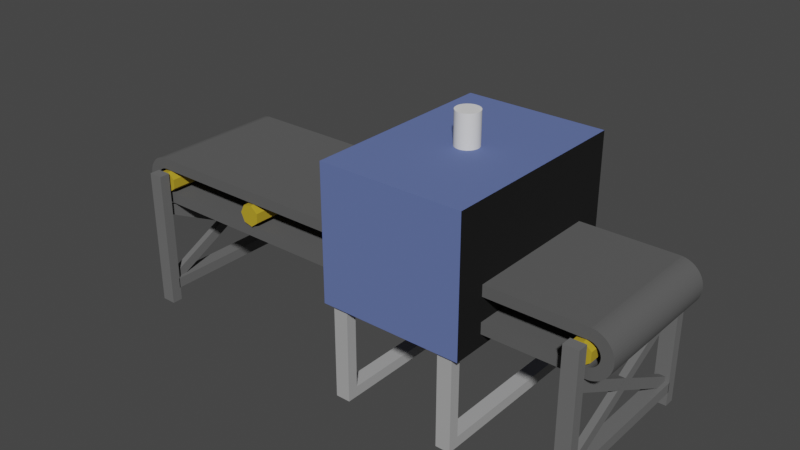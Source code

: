 # Source: general1.blend  (saved by Blender 3.0.42; exported with 4.5.12 LTS)
import bpy
from mathutils import Matrix  # noqa: F401  (used for matrix-valued properties, if any)

bpy.ops.wm.read_factory_settings(use_empty=True)
scene = bpy.context.scene
scene.name = 'Scene'

# ---- materials (node trees are filled in below, after node groups)
mat_black_009 = bpy.data.materials.new('black.009')
mat_black_009.use_transparent_shadow = False
mat_grey_001 = bpy.data.materials.new('grey.001')
mat_grey_001.use_transparent_shadow = False
mat_yellow_008 = bpy.data.materials.new('yellow.008')
mat_yellow_008.alpha_threshold = 0.0
mat_yellow_008.use_transparent_shadow = False
mat_yellow_008.line_color = (0.0, 0.0, 0.0, 1.0)
mat_grey = bpy.data.materials.new('grey')
mat_grey.use_transparent_shadow = False
mat_blue = bpy.data.materials.new('blue')
mat_blue.use_transparent_shadow = False
mat_dark_black = bpy.data.materials.new('dark_black')
mat_dark_black.use_transparent_shadow = False

# ---- material node trees
mat_black_009.use_nodes = True; mat_black_009.node_tree.nodes.clear()
_N = mat_black_009.node_tree.nodes; _L = mat_black_009.node_tree.links
n0 = _N.new('ShaderNodeBsdfPrincipled'); n0.name = 'Principled BSDF'; n0.location = (10, 300)
n0.distribution = 'GGX'
n0.subsurface_method = 'RANDOM_WALK_SKIN'
n0.inputs[0].default_value = (0.0985, 0.0985, 0.0985, 1.0)
n0.inputs[2].default_value = 0.9
n0.inputs[3].default_value = 1.45
n0.inputs[27].default_value = (0.0, 0.0, 0.0, 1.0)
n0.inputs[28].default_value = 1.0
n1 = _N.new('ShaderNodeOutputMaterial'); n1.name = 'Material Output'; n1.location = (300, 300)
_L.new(n0.outputs[0], n1.inputs[0])
n1.is_active_output = True
mat_grey_001.use_nodes = True; mat_grey_001.node_tree.nodes.clear()
_N = mat_grey_001.node_tree.nodes; _L = mat_grey_001.node_tree.links
n0 = _N.new('ShaderNodeBsdfPrincipled'); n0.name = 'Principled BSDF'; n0.location = (10, 300)
n0.distribution = 'GGX'
n0.subsurface_method = 'RANDOM_WALK_SKIN'
n0.inputs[0].default_value = (0.1376, 0.1376, 0.1376, 1.0)
n0.inputs[2].default_value = 0.9
n0.inputs[3].default_value = 1.45
n0.inputs[27].default_value = (0.0, 0.0, 0.0, 1.0)
n0.inputs[28].default_value = 1.0
n1 = _N.new('ShaderNodeOutputMaterial'); n1.name = 'Material Output'; n1.location = (300, 300)
_L.new(n0.outputs[0], n1.inputs[0])
n1.is_active_output = True
mat_yellow_008.use_nodes = True; mat_yellow_008.node_tree.nodes.clear()
_N = mat_yellow_008.node_tree.nodes; _L = mat_yellow_008.node_tree.links
n0 = _N.new('ShaderNodeOutputMaterial'); n0.name = 'Material Output'; n0.location = (300, 300)
n1 = _N.new('ShaderNodeBsdfPrincipled'); n1.name = 'Principled BSDF'; n1.location = (10, 300)
n1.distribution = 'GGX'
n1.subsurface_method = 'RANDOM_WALK_SKIN'
n1.inputs[0].default_value = (0.4969, 0.343, 0.01406, 1.0)
n1.inputs[2].default_value = 0.9
n1.inputs[3].default_value = 1.45
n1.inputs[27].default_value = (0.0, 0.0, 0.0, 1.0)
n1.inputs[28].default_value = 1.0
_L.new(n1.outputs[0], n0.inputs[0])
n0.is_active_output = True
mat_grey.use_nodes = True; mat_grey.node_tree.nodes.clear()
_N = mat_grey.node_tree.nodes; _L = mat_grey.node_tree.links
n0 = _N.new('ShaderNodeBsdfPrincipled'); n0.name = 'Principled BSDF'; n0.location = (10, 300)
n0.distribution = 'GGX'
n0.subsurface_method = 'RANDOM_WALK_SKIN'
n0.inputs[0].default_value = (0.3931, 0.3931, 0.3931, 1.0)
n0.inputs[2].default_value = 0.9
n0.inputs[3].default_value = 1.45
n0.inputs[27].default_value = (0.0, 0.0, 0.0, 1.0)
n0.inputs[28].default_value = 1.0
n1 = _N.new('ShaderNodeOutputMaterial'); n1.name = 'Material Output'; n1.location = (300, 300)
_L.new(n0.outputs[0], n1.inputs[0])
n1.is_active_output = True
mat_blue.use_nodes = True; mat_blue.node_tree.nodes.clear()
_N = mat_blue.node_tree.nodes; _L = mat_blue.node_tree.links
n0 = _N.new('ShaderNodeBsdfPrincipled'); n0.name = 'Principled BSDF'; n0.location = (10, 300)
n0.distribution = 'GGX'
n0.subsurface_method = 'RANDOM_WALK_SKIN'
n0.inputs[0].default_value = (0.1135, 0.1619, 0.402, 1.0)
n0.inputs[2].default_value = 0.9
n0.inputs[3].default_value = 1.45
n0.inputs[27].default_value = (0.0, 0.0, 0.0, 1.0)
n0.inputs[28].default_value = 1.0
n1 = _N.new('ShaderNodeOutputMaterial'); n1.name = 'Material Output'; n1.location = (300, 300)
_L.new(n0.outputs[0], n1.inputs[0])
n1.is_active_output = True
mat_dark_black.use_nodes = True; mat_dark_black.node_tree.nodes.clear()
_N = mat_dark_black.node_tree.nodes; _L = mat_dark_black.node_tree.links
n0 = _N.new('ShaderNodeBsdfPrincipled'); n0.name = 'Principled BSDF'; n0.location = (10, 300)
n0.distribution = 'GGX'
n0.subsurface_method = 'RANDOM_WALK_SKIN'
n0.inputs[0].default_value = (0.0, 0.0, 0.0, 1.0)
n0.inputs[2].default_value = 0.9
n0.inputs[3].default_value = 1.45
n0.inputs[27].default_value = (0.0, 0.0, 0.0, 1.0)
n0.inputs[28].default_value = 1.0
n1 = _N.new('ShaderNodeOutputMaterial'); n1.name = 'Material Output'; n1.location = (300, 300)
_L.new(n0.outputs[0], n1.inputs[0])
n1.is_active_output = True

# ---- world
world_world = bpy.data.worlds.new('World'); scene.world = world_world
world_world.use_nodes = True; world_world.node_tree.nodes.clear()
_N = world_world.node_tree.nodes; _L = world_world.node_tree.links
n0 = _N.new('ShaderNodeOutputWorld'); n0.name = 'World Output'; n0.location = (300, 300)
n1 = _N.new('ShaderNodeBackground'); n1.name = 'Background'; n1.location = (10, 300)
n1.inputs[0].default_value = (0.05088, 0.05088, 0.05088, 1.0)
_L.new(n1.outputs[0], n0.inputs[0])
n0.is_active_output = True
world_world.color = (0.05088, 0.05088, 0.05088)
world_world.use_sun_shadow = False
world_world.sun_shadow_jitter_overblur = 0.0

# ---- meshes
me_cylindre_017 = bpy.data.meshes.new('Cylindre.017')
me_cylindre_017.from_pydata([(0.02064, 0.1964, -0.6), (0.02064, 0.1964, 0.6), (0.04106, 0.1932, -0.6), (0.04106, 0.1932, 0.6), (0.06103, 0.1878, -0.6), (0.06103, 0.1878, 0.6), (0.08033, 0.1804, -0.6), (0.08033, 0.1804, 0.6), (0.09875, 0.171, -0.6), (0.09875, 0.171, 0.6), (0.1161, 0.1598, -0.6), (0.1161, 0.1598, 0.6), (0.1322, 0.1468, -0.6), (0.1322, 0.1468, 0.6), (0.1468, 0.1322, -0.6), (0.1468, 0.1322, 0.6), (0.1598, 0.1161, -0.6), (0.1598, 0.1161, 0.6), (0.171, 0.09875, -0.6), (0.171, 0.09875, 0.6), (0.1804, 0.08033, -0.6), (0.1804, 0.08033, 0.6), (0.1878, 0.06103, -0.6), (0.1878, 0.06103, 0.6), (0.1932, 0.04106, -0.6), (0.1932, 0.04106, 0.6), (0.1964, 0.02064, -0.6), (0.1964, 0.02064, 0.6), (0.1975, -8.633e-09, -0.6), (0.1975, -8.633e-09, 0.6), (0.1964, -0.02064, -0.6), (0.1964, -0.02064, 0.6), (0.1932, -0.04106, -0.6), (0.1932, -0.04106, 0.6), (0.1878, -0.06103, -0.6), (0.1878, -0.06103, 0.6), (0.1804, -0.08033, -0.6), (0.1804, -0.08033, 0.6), (0.171, -0.09875, -0.6), (0.171, -0.09875, 0.6), (0.1598, -0.1161, -0.6), (0.1598, -0.1161, 0.6), (0.1468, -0.1322, -0.6), (0.1468, -0.1322, 0.6), (0.1322, -0.1468, -0.6), (0.1322, -0.1468, 0.6), (0.1161, -0.1598, -0.6), (0.1161, -0.1598, 0.6), (0.09875, -0.171, -0.6), (0.09875, -0.171, 0.6), (0.08033, -0.1804, -0.6), (0.08033, -0.1804, 0.6), (0.06103, -0.1878, -0.6), (0.06103, -0.1878, 0.6), (0.04106, -0.1932, -0.6), (0.04106, -0.1932, 0.6), (0.02064, -0.1964, -0.6), (0.02064, -0.1964, 0.6), (0.09756, 0.02074, -0.6), (0.09756, 0.02074, 0.6), (0.01043, -0.09919, -0.6), (0.01043, -0.09919, 0.6), (0.09919, 0.01043, -0.6), (0.09919, 0.01043, 0.6), (0.09974, -4.36e-09, -0.6), (0.09974, -4.36e-09, 0.6), (0.09919, -0.01043, -0.6), (0.09919, -0.01043, 0.6), (0.01043, 0.09919, 0.6), (0.03082, 0.09486, 0.6), (0.04987, 0.08638, 0.6), (0.04057, 0.09112, 0.6), (0.09756, -0.02074, -0.6), (0.09756, -0.02074, 0.6), (0.02074, 0.09756, 0.6), (0.09486, -0.03082, -0.6), (0.09486, -0.03082, 0.6), (0.09112, -0.04057, -0.6), (0.09112, -0.04057, 0.6), (0.08638, -0.04987, -0.6), (0.08638, -0.04987, 0.6), (0.08069, -0.05863, -0.6), (0.08069, -0.05863, 0.6), (0.07412, -0.06674, -0.6), (0.07412, -0.06674, 0.6), (0.03082, -0.09486, 0.6), (0.02074, -0.09756, 0.6), (0.05863, -0.08069, 0.6), (0.04987, -0.08638, 0.6), (0.04057, -0.09112, 0.6), (0.07412, 0.06674, 0.6), (0.06674, 0.07412, 0.6), (0.08638, 0.04987, 0.6), (0.08069, 0.05863, 0.6), (0.09486, 0.03082, 0.6), (0.06674, -0.07412, -0.6), (0.06674, -0.07412, 0.6), (0.09112, 0.04057, 0.6), (0.05863, -0.08069, -0.6), (0.05863, 0.08069, 0.6), (0.04987, -0.08638, -0.6), (0.04057, -0.09112, -0.6), (0.03082, -0.09486, -0.6), (0.01043, 0.09919, -0.6), (0.04057, 0.09112, -0.6), (0.03082, 0.09486, -0.6), (0.05863, 0.08069, -0.6), (0.06674, 0.07412, -0.6), (0.04987, 0.08638, -0.6), (0.02074, 0.09756, -0.6), (0.08069, 0.05863, -0.6), (0.09112, 0.04057, -0.6), (0.08638, 0.04987, -0.6), (0.02074, -0.09756, -0.6), (0.09486, 0.03082, -0.6), (0.07412, 0.06674, -0.6), (0.008971, 0.197, -0.6), (0.008846, 0.09928, -0.6), (0.008971, 0.197, 0.6), (0.008466, -0.1971, -0.6), (0.008591, -0.09929, -0.6), (0.008466, -0.1971, 0.6), (0.008591, -0.09929, 0.6), (0.008846, 0.09928, 0.6)], [], [(116, 118, 1, 0), (0, 1, 3, 2), (2, 3, 5, 4), (4, 5, 7, 6), (6, 7, 9, 8), (8, 9, 11, 10), (10, 11, 13, 12), (12, 13, 15, 14), (14, 15, 17, 16), (16, 17, 19, 18), (18, 19, 21, 20), (20, 21, 23, 22), (22, 23, 25, 24), (24, 25, 27, 26), (26, 27, 29, 28), (28, 29, 31, 30), (30, 31, 33, 32), (32, 33, 35, 34), (34, 35, 37, 36), (36, 37, 39, 38), (38, 39, 41, 40), (40, 41, 43, 42), (42, 43, 45, 44), (44, 45, 47, 46), (46, 47, 49, 48), (48, 49, 51, 50), (50, 51, 53, 52), (52, 53, 55, 54), (54, 55, 57, 56), (117, 123, 118, 116), (117, 116, 0, 2, 4, 6, 8, 10, 12, 14, 16, 18, 20, 22, 24, 26, 28, 30, 32, 34, 36, 38, 40, 42, 44, 95, 83, 81, 79, 77, 75, 72, 66, 64, 62, 58, 114, 111, 112, 110, 115, 107, 106, 108, 104, 105, 109, 103), (109, 74, 68, 103), (105, 69, 74, 109), (104, 71, 69, 105), (108, 70, 71, 104), (106, 99, 70, 108), (107, 91, 99, 106), (115, 90, 91, 107), (93, 90, 115, 110), (92, 93, 110, 112), (97, 92, 112, 111), (94, 97, 111, 114), (58, 59, 94, 114), (63, 59, 58, 62), (65, 63, 62, 64), (67, 65, 64, 66), (73, 67, 66, 72), (76, 73, 72, 75), (78, 76, 75, 77), (80, 78, 77, 79), (82, 80, 79, 81), (84, 82, 81, 83), (96, 84, 83, 95), (87, 96, 95, 98), (88, 87, 98, 100), (89, 88, 100, 101), (85, 89, 101, 102), (86, 85, 102, 113), (113, 60, 61, 86), (122, 61, 60, 120), (56, 57, 121, 119), (95, 44, 46, 48, 50, 52, 54, 56, 119, 120, 60, 113, 102, 101, 100, 98), (118, 123, 68, 74, 69, 71, 70, 99, 91, 90, 93, 92, 97, 94, 59, 63, 65, 67, 73, 76, 78, 80, 82, 84, 96, 87, 88, 89, 85, 86, 61, 122, 121, 57, 55, 53, 51, 49, 47, 45, 43, 41, 39, 37, 35, 33, 31, 29, 27, 25, 23, 21, 19, 17, 15, 13, 11, 9, 7, 5, 3, 1), (103, 68, 123, 117), (119, 121, 122, 120)])
_uv = me_cylindre_017.uv_layers.new(name='CarteUV')
_uv.uv.foreach_set('vector', [0.9928, 0.5, 0.9928, 1.0, 0.9833, 1.0, 0.9833, 0.5, 0.9833, 0.5, 0.9833, 1.0, 0.9667, 1.0, 0.9667, 0.5, 0.9667, 0.5, 0.9667, 1.0, 0.95, 1.0, 0.95, 0.5, 0.95, 0.5, 0.95, 1.0, 0.9333, 1.0, 0.9333, 0.5, 0.9333, 0.5, 0.9333, 1.0, 0.9167, 1.0, 0.9167, 0.5, 0.9167, 0.5, 0.9167, 1.0, 0.9, 1.0, 0.9, 0.5, 0.9, 0.5, 0.9, 1.0, 0.8833, 1.0, 0.8833, 0.5, 0.8833, 0.5, 0.8833, 1.0, 0.8667, 1.0, 0.8667, 0.5, 0.8667, 0.5, 0.8667, 1.0, 0.85, 1.0, 0.85, 0.5, 0.85, 0.5, 0.85, 1.0, 0.8333, 1.0, 0.8333, 0.5, 0.8333, 0.5, 0.8333, 1.0, 0.8167, 1.0, 0.8167, 0.5, 0.8167, 0.5, 0.8167, 1.0, 0.8, 1.0, 0.8, 0.5, 0.8, 0.5, 0.8, 1.0, 0.7833, 1.0, 0.7833, 0.5, 0.7833, 0.5, 0.7833, 1.0, 0.7667, 1.0, 0.7667, 0.5, 0.7667, 0.5, 0.7667, 1.0, 0.75, 1.0, 0.75, 0.5, 0.75, 0.5, 0.75, 1.0, 0.7333, 1.0, 0.7333, 0.5, 0.7333, 0.5, 0.7333, 1.0, 0.7167, 1.0, 0.7167, 0.5, 0.7167, 0.5, 0.7167, 1.0, 0.7, 1.0, 0.7, 0.5, 0.7, 0.5, 0.7, 1.0, 0.6833, 1.0, 0.6833, 0.5, 0.6833, 0.5, 0.6833, 1.0, 0.6667, 1.0, 0.6667, 0.5, 0.6667, 0.5, 0.6667, 1.0, 0.65, 1.0, 0.65, 0.5, 0.65, 0.5, 0.65, 1.0, 0.6333, 1.0, 0.6333, 0.5, 0.6333, 0.5, 0.6333, 1.0, 0.6167, 1.0, 0.6167, 0.5, 0.6167, 0.5, 0.6167, 1.0, 0.6, 1.0, 0.6, 0.5, 0.6, 0.5, 0.6, 1.0, 0.5833, 1.0, 0.5833, 0.5, 0.5833, 0.5, 0.5833, 1.0, 0.5667, 1.0, 0.5667, 0.5, 0.5667, 0.5, 0.5667, 1.0, 0.55, 1.0, 0.55, 0.5, 0.55, 0.5, 0.55, 1.0, 0.5333, 1.0, 0.5333, 0.5, 0.5333, 0.5, 0.5333, 1.0, 0.5167, 1.0, 0.5167, 0.5, 0.9859, 0.5516, 0.9859, 0.9484, 0.2609, 0.4894, 0.9928, 0.5, 0.7607, 0.3706, 0.7609, 0.4894, 0.7751, 0.4887, 0.7999, 0.4848, 0.8242, 0.4783, 0.8476, 0.4693, 0.87, 0.4578, 0.8911, 0.4442, 0.9106, 0.4284, 0.9284, 0.4106, 0.9442, 0.3911, 0.9578, 0.37, 0.9693, 0.3476, 0.9783, 0.3242, 0.9848, 0.2999, 0.9887, 0.2751, 0.99, 0.25, 0.9887, 0.2249, 0.9848, 0.2001, 0.9783, 0.1758, 0.9693, 0.1524, 0.9578, 0.13, 0.9442, 0.1089, 0.9284, 0.08941, 0.9106, 0.07165, 0.8311, 0.1599, 0.8401, 0.1689, 0.8481, 0.1788, 0.855, 0.1894, 0.8607, 0.2007, 0.8653, 0.2125, 0.8686, 0.2248, 0.8705, 0.2373, 0.8712, 0.25, 0.8705, 0.2627, 0.8686, 0.2752, 0.8653, 0.2875, 0.8607, 0.2993, 0.855, 0.3106, 0.8481, 0.3212, 0.8401, 0.3311, 0.8311, 0.3401, 0.8212, 0.3481, 0.8106, 0.355, 0.7993, 0.3607, 0.7875, 0.3653, 0.7752, 0.3686, 0.7627, 0.3705, 0.9667, 0.5516, 0.9667, 0.9484, 0.9833, 0.9484, 0.9833, 0.5516, 0.95, 0.5516, 0.95, 0.9484, 0.9667, 0.9484, 0.9667, 0.5516, 0.9333, 0.5516, 0.9333, 0.9484, 0.95, 0.9484, 0.95, 0.5516, 0.9167, 0.5516, 0.9167, 0.9484, 0.9333, 0.9484, 0.9333, 0.5516, 0.9, 0.5516, 0.9, 0.9484, 0.9167, 0.9484, 0.9167, 0.5516, 0.8833, 0.5516, 0.8833, 0.9484, 0.9, 0.9484, 0.9, 0.5516, 0.8667, 0.5516, 0.8667, 0.9484, 0.8833, 0.9484, 0.8833, 0.5516, 0.85, 0.9484, 0.8667, 0.9484, 0.8667, 0.5516, 0.85, 0.5516, 0.8333, 0.9484, 0.85, 0.9484, 0.85, 0.5516, 0.8333, 0.5516, 0.8167, 0.9484, 0.8333, 0.9484, 0.8333, 0.5516, 0.8167, 0.5516, 0.8, 0.9484, 0.8167, 0.9484, 0.8167, 0.5516, 0.8, 0.5516, 0.7833, 0.5516, 0.7833, 0.9484, 0.8, 0.9484, 0.8, 0.5516, 0.7667, 0.9484, 0.7833, 0.9484, 0.7833, 0.5516, 0.7667, 0.5516, 0.75, 0.9484, 0.7667, 0.9484, 0.7667, 0.5516, 0.75, 0.5516, 0.7333, 0.9484, 0.75, 0.9484, 0.75, 0.5516, 0.7333, 0.5516, 0.7167, 0.9484, 0.7333, 0.9484, 0.7333, 0.5516, 0.7167, 0.5516, 0.7, 0.9484, 0.7167, 0.9484, 0.7167, 0.5516, 0.7, 0.5516, 0.6833, 0.9484, 0.7, 0.9484, 0.7, 0.5516, 0.6833, 0.5516, 0.6667, 0.9484, 0.6833, 0.9484, 0.6833, 0.5516, 0.6667, 0.5516, 0.65, 0.9484, 0.6667, 0.9484, 0.6667, 0.5516, 0.65, 0.5516, 0.6333, 0.9484, 0.65, 0.9484, 0.65, 0.5516, 0.6333, 0.5516, 0.6167, 0.9484, 0.6333, 0.9484, 0.6333, 0.5516, 0.6167, 0.5516, 0.6, 0.9484, 0.6167, 0.9484, 0.6167, 0.5516, 0.6, 0.5516, 0.5833, 0.9484, 0.6, 0.9484, 0.6, 0.5516, 0.5833, 0.5516, 0.5667, 0.9484, 0.5833, 0.9484, 0.5833, 0.5516, 0.5667, 0.5516, 0.55, 0.9484, 0.5667, 0.9484, 0.5667, 0.5516, 0.55, 0.5516, 0.5333, 0.9484, 0.55, 0.9484, 0.55, 0.5516, 0.5333, 0.5516, 0.5333, 0.5516, 0.5167, 0.5516, 0.5167, 0.9484, 0.5333, 0.9484, 0.5137, 0.9484, 0.5167, 0.9484, 0.5167, 0.5516, 0.5137, 0.5516, 0.5167, 0.5, 0.5167, 1.0, 0.5068, 1.0, 0.5068, 0.5, 0.8311, 0.1599, 0.9106, 0.07165, 0.8911, 0.05584, 0.87, 0.04215, 0.8476, 0.03075, 0.8242, 0.02175, 0.7999, 0.01524, 0.7751, 0.01131, 0.7603, 0.01054, 0.7604, 0.1293, 0.7627, 0.1295, 0.7752, 0.1314, 0.7875, 0.1347, 0.7993, 0.1393, 0.8106, 0.145, 0.8212, 0.1519, 0.2609, 0.4894, 0.2607, 0.3706, 0.2627, 0.3705, 0.2752, 0.3686, 0.2875, 0.3653, 0.2993, 0.3607, 0.3106, 0.355, 0.3212, 0.3481, 0.3311, 0.3401, 0.3401, 0.3311, 0.3481, 0.3212, 0.355, 0.3106, 0.3607, 0.2993, 0.3653, 0.2875, 0.3686, 0.2752, 0.3705, 0.2627, 0.3712, 0.25, 0.3705, 0.2373, 0.3686, 0.2248, 0.3653, 0.2125, 0.3607, 0.2007, 0.355, 0.1894, 0.3481, 0.1788, 0.3401, 0.1689, 0.3311, 0.1599, 0.3212, 0.1519, 0.3106, 0.145, 0.2993, 0.1393, 0.2875, 0.1347, 0.2752, 0.1314, 0.2627, 0.1295, 0.2604, 0.1293, 0.2603, 0.01054, 0.2751, 0.01131, 0.2999, 0.01524, 0.3242, 0.02175, 0.3476, 0.03075, 0.37, 0.04215, 0.3911, 0.05584, 0.4106, 0.07165, 0.4284, 0.08941, 0.4442, 0.1089, 0.4578, 0.13, 0.4693, 0.1524, 0.4783, 0.1758, 0.4848, 0.2001, 0.4887, 0.2249, 0.49, 0.25, 0.4887, 0.2751, 0.4848, 0.2999, 0.4783, 0.3242, 0.4693, 0.3476, 0.4578, 0.37, 0.4442, 0.3911, 0.4284, 0.4106, 0.4106, 0.4284, 0.3911, 0.4442, 0.37, 0.4578, 0.3476, 0.4693, 0.3242, 0.4783, 0.2999, 0.4848, 0.2751, 0.4887, 0.9833, 0.5516, 0.9833, 0.9484, 0.9859, 0.9484, 0.9859, 0.5516, 0.5068, 0.5, 0.5068, 1.0, 0.2604, 0.1293, 0.5137, 0.5516])
me_cylindre_017.materials.append(mat_black_009)
me_cylindre_017.use_remesh_fix_poles = True
me_cylindre_017.use_remesh_preserve_attributes = False
me_cylindre_017.update()
me_cylindre_001 = bpy.data.meshes.new('Cylindre.001')
me_cylindre_001.from_pydata([(0.02064, 0.1964, -0.6), (0.02064, 0.1964, 0.6), (0.04106, 0.1932, -0.6), (0.04106, 0.1932, 0.6), (0.06103, 0.1878, -0.6), (0.06103, 0.1878, 0.6), (0.08033, 0.1804, -0.6), (0.08033, 0.1804, 0.6), (0.09875, 0.171, -0.6), (0.09875, 0.171, 0.6), (0.1161, 0.1598, -0.6), (0.1161, 0.1598, 0.6), (0.1322, 0.1468, -0.6), (0.1322, 0.1468, 0.6), (0.1468, 0.1322, -0.6), (0.1468, 0.1322, 0.6), (0.1598, 0.1161, -0.6), (0.1598, 0.1161, 0.6), (0.171, 0.09875, -0.6), (0.171, 0.09875, 0.6), (0.1804, 0.08033, -0.6), (0.1804, 0.08033, 0.6), (0.1878, 0.06103, -0.6), (0.1878, 0.06103, 0.6), (0.1932, 0.04106, -0.6), (0.1932, 0.04106, 0.6), (0.1964, 0.02064, -0.6), (0.1964, 0.02064, 0.6), (0.1975, -8.633e-09, -0.6), (0.1975, -8.633e-09, 0.6), (0.1964, -0.02064, -0.6), (0.1964, -0.02064, 0.6), (0.1932, -0.04106, -0.6), (0.1932, -0.04106, 0.6), (0.1878, -0.06103, -0.6), (0.1878, -0.06103, 0.6), (0.1804, -0.08033, -0.6), (0.1804, -0.08033, 0.6), (0.171, -0.09875, -0.6), (0.171, -0.09875, 0.6), (0.1598, -0.1161, -0.6), (0.1598, -0.1161, 0.6), (0.1468, -0.1322, -0.6), (0.1468, -0.1322, 0.6), (0.1322, -0.1468, -0.6), (0.1322, -0.1468, 0.6), (0.1161, -0.1598, -0.6), (0.1161, -0.1598, 0.6), (0.09875, -0.171, -0.6), (0.09875, -0.171, 0.6), (0.08033, -0.1804, -0.6), (0.08033, -0.1804, 0.6), (0.06103, -0.1878, -0.6), (0.06103, -0.1878, 0.6), (0.04106, -0.1932, -0.6), (0.04106, -0.1932, 0.6), (0.02064, -0.1964, -0.6), (0.02064, -0.1964, 0.6), (0.09756, 0.02074, -0.6), (0.09756, 0.02074, 0.6), (0.01043, -0.09919, -0.6), (0.01043, -0.09919, 0.6), (0.09919, 0.01043, -0.6), (0.09919, 0.01043, 0.6), (0.09974, -4.36e-09, -0.6), (0.09974, -4.36e-09, 0.6), (0.09919, -0.01043, -0.6), (0.09919, -0.01043, 0.6), (0.01043, 0.09919, 0.6), (0.03082, 0.09486, 0.6), (0.04987, 0.08638, 0.6), (0.04057, 0.09112, 0.6), (0.09756, -0.02074, -0.6), (0.09756, -0.02074, 0.6), (0.02074, 0.09756, 0.6), (0.09486, -0.03082, -0.6), (0.09486, -0.03082, 0.6), (0.09112, -0.04057, -0.6), (0.09112, -0.04057, 0.6), (0.08638, -0.04987, -0.6), (0.08638, -0.04987, 0.6), (0.08069, -0.05863, -0.6), (0.08069, -0.05863, 0.6), (0.07412, -0.06674, -0.6), (0.07412, -0.06674, 0.6), (0.03082, -0.09486, 0.6), (0.02074, -0.09756, 0.6), (0.05863, -0.08069, 0.6), (0.04987, -0.08638, 0.6), (0.04057, -0.09112, 0.6), (0.07412, 0.06674, 0.6), (0.06674, 0.07412, 0.6), (0.08638, 0.04987, 0.6), (0.08069, 0.05863, 0.6), (0.09486, 0.03082, 0.6), (0.06674, -0.07412, -0.6), (0.06674, -0.07412, 0.6), (0.09112, 0.04057, 0.6), (0.05863, -0.08069, -0.6), (0.05863, 0.08069, 0.6), (0.04987, -0.08638, -0.6), (0.04057, -0.09112, -0.6), (0.03082, -0.09486, -0.6), (0.01043, 0.09919, -0.6), (0.04057, 0.09112, -0.6), (0.03082, 0.09486, -0.6), (0.05863, 0.08069, -0.6), (0.06674, 0.07412, -0.6), (0.04987, 0.08638, -0.6), (0.02074, 0.09756, -0.6), (0.08069, 0.05863, -0.6), (0.09112, 0.04057, -0.6), (0.08638, 0.04987, -0.6), (0.02074, -0.09756, -0.6), (0.09486, 0.03082, -0.6), (0.07412, 0.06674, -0.6), (0.008971, 0.197, -0.6), (0.008846, 0.09928, -0.6), (0.008971, 0.197, 0.6), (0.008466, -0.1971, -0.6), (0.008591, -0.09929, -0.6), (0.008466, -0.1971, 0.6), (0.008591, -0.09929, 0.6), (0.008846, 0.09928, 0.6)], [], [(116, 118, 1, 0), (0, 1, 3, 2), (2, 3, 5, 4), (4, 5, 7, 6), (6, 7, 9, 8), (8, 9, 11, 10), (10, 11, 13, 12), (12, 13, 15, 14), (14, 15, 17, 16), (16, 17, 19, 18), (18, 19, 21, 20), (20, 21, 23, 22), (22, 23, 25, 24), (24, 25, 27, 26), (26, 27, 29, 28), (28, 29, 31, 30), (30, 31, 33, 32), (32, 33, 35, 34), (34, 35, 37, 36), (36, 37, 39, 38), (38, 39, 41, 40), (40, 41, 43, 42), (42, 43, 45, 44), (44, 45, 47, 46), (46, 47, 49, 48), (48, 49, 51, 50), (50, 51, 53, 52), (52, 53, 55, 54), (54, 55, 57, 56), (117, 123, 118, 116), (117, 116, 0, 2, 4, 6, 8, 10, 12, 14, 16, 18, 20, 22, 24, 26, 28, 30, 32, 34, 36, 38, 40, 42, 44, 95, 83, 81, 79, 77, 75, 72, 66, 64, 62, 58, 114, 111, 112, 110, 115, 107, 106, 108, 104, 105, 109, 103), (109, 74, 68, 103), (105, 69, 74, 109), (104, 71, 69, 105), (108, 70, 71, 104), (106, 99, 70, 108), (107, 91, 99, 106), (115, 90, 91, 107), (93, 90, 115, 110), (92, 93, 110, 112), (97, 92, 112, 111), (94, 97, 111, 114), (58, 59, 94, 114), (63, 59, 58, 62), (65, 63, 62, 64), (67, 65, 64, 66), (73, 67, 66, 72), (76, 73, 72, 75), (78, 76, 75, 77), (80, 78, 77, 79), (82, 80, 79, 81), (84, 82, 81, 83), (96, 84, 83, 95), (87, 96, 95, 98), (88, 87, 98, 100), (89, 88, 100, 101), (85, 89, 101, 102), (86, 85, 102, 113), (113, 60, 61, 86), (122, 61, 60, 120), (56, 57, 121, 119), (95, 44, 46, 48, 50, 52, 54, 56, 119, 120, 60, 113, 102, 101, 100, 98), (118, 123, 68, 74, 69, 71, 70, 99, 91, 90, 93, 92, 97, 94, 59, 63, 65, 67, 73, 76, 78, 80, 82, 84, 96, 87, 88, 89, 85, 86, 61, 122, 121, 57, 55, 53, 51, 49, 47, 45, 43, 41, 39, 37, 35, 33, 31, 29, 27, 25, 23, 21, 19, 17, 15, 13, 11, 9, 7, 5, 3, 1), (103, 68, 123, 117), (119, 121, 122, 120)])
_uv = me_cylindre_001.uv_layers.new(name='CarteUV')
_uv.uv.foreach_set('vector', [0.9928, 0.5, 0.9928, 1.0, 0.9833, 1.0, 0.9833, 0.5, 0.9833, 0.5, 0.9833, 1.0, 0.9667, 1.0, 0.9667, 0.5, 0.9667, 0.5, 0.9667, 1.0, 0.95, 1.0, 0.95, 0.5, 0.95, 0.5, 0.95, 1.0, 0.9333, 1.0, 0.9333, 0.5, 0.9333, 0.5, 0.9333, 1.0, 0.9167, 1.0, 0.9167, 0.5, 0.9167, 0.5, 0.9167, 1.0, 0.9, 1.0, 0.9, 0.5, 0.9, 0.5, 0.9, 1.0, 0.8833, 1.0, 0.8833, 0.5, 0.8833, 0.5, 0.8833, 1.0, 0.8667, 1.0, 0.8667, 0.5, 0.8667, 0.5, 0.8667, 1.0, 0.85, 1.0, 0.85, 0.5, 0.85, 0.5, 0.85, 1.0, 0.8333, 1.0, 0.8333, 0.5, 0.8333, 0.5, 0.8333, 1.0, 0.8167, 1.0, 0.8167, 0.5, 0.8167, 0.5, 0.8167, 1.0, 0.8, 1.0, 0.8, 0.5, 0.8, 0.5, 0.8, 1.0, 0.7833, 1.0, 0.7833, 0.5, 0.7833, 0.5, 0.7833, 1.0, 0.7667, 1.0, 0.7667, 0.5, 0.7667, 0.5, 0.7667, 1.0, 0.75, 1.0, 0.75, 0.5, 0.75, 0.5, 0.75, 1.0, 0.7333, 1.0, 0.7333, 0.5, 0.7333, 0.5, 0.7333, 1.0, 0.7167, 1.0, 0.7167, 0.5, 0.7167, 0.5, 0.7167, 1.0, 0.7, 1.0, 0.7, 0.5, 0.7, 0.5, 0.7, 1.0, 0.6833, 1.0, 0.6833, 0.5, 0.6833, 0.5, 0.6833, 1.0, 0.6667, 1.0, 0.6667, 0.5, 0.6667, 0.5, 0.6667, 1.0, 0.65, 1.0, 0.65, 0.5, 0.65, 0.5, 0.65, 1.0, 0.6333, 1.0, 0.6333, 0.5, 0.6333, 0.5, 0.6333, 1.0, 0.6167, 1.0, 0.6167, 0.5, 0.6167, 0.5, 0.6167, 1.0, 0.6, 1.0, 0.6, 0.5, 0.6, 0.5, 0.6, 1.0, 0.5833, 1.0, 0.5833, 0.5, 0.5833, 0.5, 0.5833, 1.0, 0.5667, 1.0, 0.5667, 0.5, 0.5667, 0.5, 0.5667, 1.0, 0.55, 1.0, 0.55, 0.5, 0.55, 0.5, 0.55, 1.0, 0.5333, 1.0, 0.5333, 0.5, 0.5333, 0.5, 0.5333, 1.0, 0.5167, 1.0, 0.5167, 0.5, 0.9859, 0.5516, 0.9859, 0.9484, 0.2609, 0.4894, 0.9928, 0.5, 0.7607, 0.3706, 0.7609, 0.4894, 0.7751, 0.4887, 0.7999, 0.4848, 0.8242, 0.4783, 0.8476, 0.4693, 0.87, 0.4578, 0.8911, 0.4442, 0.9106, 0.4284, 0.9284, 0.4106, 0.9442, 0.3911, 0.9578, 0.37, 0.9693, 0.3476, 0.9783, 0.3242, 0.9848, 0.2999, 0.9887, 0.2751, 0.99, 0.25, 0.9887, 0.2249, 0.9848, 0.2001, 0.9783, 0.1758, 0.9693, 0.1524, 0.9578, 0.13, 0.9442, 0.1089, 0.9284, 0.08941, 0.9106, 0.07165, 0.8311, 0.1599, 0.8401, 0.1689, 0.8481, 0.1788, 0.855, 0.1894, 0.8607, 0.2007, 0.8653, 0.2125, 0.8686, 0.2248, 0.8705, 0.2373, 0.8712, 0.25, 0.8705, 0.2627, 0.8686, 0.2752, 0.8653, 0.2875, 0.8607, 0.2993, 0.855, 0.3106, 0.8481, 0.3212, 0.8401, 0.3311, 0.8311, 0.3401, 0.8212, 0.3481, 0.8106, 0.355, 0.7993, 0.3607, 0.7875, 0.3653, 0.7752, 0.3686, 0.7627, 0.3705, 0.9667, 0.5516, 0.9667, 0.9484, 0.9833, 0.9484, 0.9833, 0.5516, 0.95, 0.5516, 0.95, 0.9484, 0.9667, 0.9484, 0.9667, 0.5516, 0.9333, 0.5516, 0.9333, 0.9484, 0.95, 0.9484, 0.95, 0.5516, 0.9167, 0.5516, 0.9167, 0.9484, 0.9333, 0.9484, 0.9333, 0.5516, 0.9, 0.5516, 0.9, 0.9484, 0.9167, 0.9484, 0.9167, 0.5516, 0.8833, 0.5516, 0.8833, 0.9484, 0.9, 0.9484, 0.9, 0.5516, 0.8667, 0.5516, 0.8667, 0.9484, 0.8833, 0.9484, 0.8833, 0.5516, 0.85, 0.9484, 0.8667, 0.9484, 0.8667, 0.5516, 0.85, 0.5516, 0.8333, 0.9484, 0.85, 0.9484, 0.85, 0.5516, 0.8333, 0.5516, 0.8167, 0.9484, 0.8333, 0.9484, 0.8333, 0.5516, 0.8167, 0.5516, 0.8, 0.9484, 0.8167, 0.9484, 0.8167, 0.5516, 0.8, 0.5516, 0.7833, 0.5516, 0.7833, 0.9484, 0.8, 0.9484, 0.8, 0.5516, 0.7667, 0.9484, 0.7833, 0.9484, 0.7833, 0.5516, 0.7667, 0.5516, 0.75, 0.9484, 0.7667, 0.9484, 0.7667, 0.5516, 0.75, 0.5516, 0.7333, 0.9484, 0.75, 0.9484, 0.75, 0.5516, 0.7333, 0.5516, 0.7167, 0.9484, 0.7333, 0.9484, 0.7333, 0.5516, 0.7167, 0.5516, 0.7, 0.9484, 0.7167, 0.9484, 0.7167, 0.5516, 0.7, 0.5516, 0.6833, 0.9484, 0.7, 0.9484, 0.7, 0.5516, 0.6833, 0.5516, 0.6667, 0.9484, 0.6833, 0.9484, 0.6833, 0.5516, 0.6667, 0.5516, 0.65, 0.9484, 0.6667, 0.9484, 0.6667, 0.5516, 0.65, 0.5516, 0.6333, 0.9484, 0.65, 0.9484, 0.65, 0.5516, 0.6333, 0.5516, 0.6167, 0.9484, 0.6333, 0.9484, 0.6333, 0.5516, 0.6167, 0.5516, 0.6, 0.9484, 0.6167, 0.9484, 0.6167, 0.5516, 0.6, 0.5516, 0.5833, 0.9484, 0.6, 0.9484, 0.6, 0.5516, 0.5833, 0.5516, 0.5667, 0.9484, 0.5833, 0.9484, 0.5833, 0.5516, 0.5667, 0.5516, 0.55, 0.9484, 0.5667, 0.9484, 0.5667, 0.5516, 0.55, 0.5516, 0.5333, 0.9484, 0.55, 0.9484, 0.55, 0.5516, 0.5333, 0.5516, 0.5333, 0.5516, 0.5167, 0.5516, 0.5167, 0.9484, 0.5333, 0.9484, 0.5137, 0.9484, 0.5167, 0.9484, 0.5167, 0.5516, 0.5137, 0.5516, 0.5167, 0.5, 0.5167, 1.0, 0.5068, 1.0, 0.5068, 0.5, 0.8311, 0.1599, 0.9106, 0.07165, 0.8911, 0.05584, 0.87, 0.04215, 0.8476, 0.03075, 0.8242, 0.02175, 0.7999, 0.01524, 0.7751, 0.01131, 0.7603, 0.01054, 0.7604, 0.1293, 0.7627, 0.1295, 0.7752, 0.1314, 0.7875, 0.1347, 0.7993, 0.1393, 0.8106, 0.145, 0.8212, 0.1519, 0.2609, 0.4894, 0.2607, 0.3706, 0.2627, 0.3705, 0.2752, 0.3686, 0.2875, 0.3653, 0.2993, 0.3607, 0.3106, 0.355, 0.3212, 0.3481, 0.3311, 0.3401, 0.3401, 0.3311, 0.3481, 0.3212, 0.355, 0.3106, 0.3607, 0.2993, 0.3653, 0.2875, 0.3686, 0.2752, 0.3705, 0.2627, 0.3712, 0.25, 0.3705, 0.2373, 0.3686, 0.2248, 0.3653, 0.2125, 0.3607, 0.2007, 0.355, 0.1894, 0.3481, 0.1788, 0.3401, 0.1689, 0.3311, 0.1599, 0.3212, 0.1519, 0.3106, 0.145, 0.2993, 0.1393, 0.2875, 0.1347, 0.2752, 0.1314, 0.2627, 0.1295, 0.2604, 0.1293, 0.2603, 0.01054, 0.2751, 0.01131, 0.2999, 0.01524, 0.3242, 0.02175, 0.3476, 0.03075, 0.37, 0.04215, 0.3911, 0.05584, 0.4106, 0.07165, 0.4284, 0.08941, 0.4442, 0.1089, 0.4578, 0.13, 0.4693, 0.1524, 0.4783, 0.1758, 0.4848, 0.2001, 0.4887, 0.2249, 0.49, 0.25, 0.4887, 0.2751, 0.4848, 0.2999, 0.4783, 0.3242, 0.4693, 0.3476, 0.4578, 0.37, 0.4442, 0.3911, 0.4284, 0.4106, 0.4106, 0.4284, 0.3911, 0.4442, 0.37, 0.4578, 0.3476, 0.4693, 0.3242, 0.4783, 0.2999, 0.4848, 0.2751, 0.4887, 0.9833, 0.5516, 0.9833, 0.9484, 0.9859, 0.9484, 0.9859, 0.5516, 0.5068, 0.5, 0.5068, 1.0, 0.2604, 0.1293, 0.5137, 0.5516])
me_cylindre_001.materials.append(mat_black_009)
me_cylindre_001.use_remesh_fix_poles = True
me_cylindre_001.use_remesh_preserve_attributes = False
me_cylindre_001.update()
me_cube_030 = bpy.data.meshes.new('Cube.030')
me_cube_030.from_pydata([(1.0, -1.0, -1.0), (1.0, -1.0, 1.0), (1.0, 1.0, -1.0), (1.0, 1.0, 1.0), (0.5765, 1.0, 1.0), (0.5765, -1.0, -1.0), (0.5765, 1.0, -1.0), (0.5765, -1.0, 1.0), (0.2083, 1.0, -1.0), (0.2084, 1.0, 1.0), (0.2083, -1.0, -1.0), (0.2084, -1.0, 1.0), (0.5694, 1.0, -1.0), (0.5694, -1.0, 1.0), (0.5694, 1.0, 1.0), (0.5694, -1.0, -1.0)], [], [(6, 4, 3, 2), (2, 3, 1, 0), (6, 2, 0, 5), (0, 1, 7, 5), (3, 4, 7, 1), (15, 13, 11, 10), (14, 9, 11, 13), (10, 11, 9, 8), (8, 12, 15, 10), (8, 9, 14, 12), (7, 4, 14, 13), (5, 15, 12, 6), (6, 12, 14, 4), (5, 7, 13, 15)])
_uv = me_cube_030.uv_layers.new(name='CarteUV')
_uv.uv.foreach_set('vector', [0.375, 0.4471, 0.625, 0.4471, 0.625, 0.5, 0.375, 0.5, 0.375, 0.5, 0.625, 0.5, 0.625, 0.75, 0.375, 0.75, 0.3221, 0.5, 0.375, 0.5, 0.375, 0.75, 0.3221, 0.75, 0.375, 0.75, 0.625, 0.75, 0.625, 0.8029, 0.375, 0.8029, 0.625, 0.5, 0.6779, 0.5, 0.6779, 0.75, 0.625, 0.75, 0.375, 0.947, 0.625, 0.9469, 0.625, 0.9921, 0.375, 0.9921, 0.8219, 0.5, 0.8671, 0.5, 0.8671, 0.75, 0.8219, 0.75, 0.375, 0.9921, 0.625, 0.9921, 0.8671, 0.5, 0.375, 0.2579, 0.1329, 0.5, 0.178, 0.5, 0.178, 0.75, 0.1329, 0.75, 0.375, 0.2579, 0.625, 0.2579, 0.625, 0.3031, 0.375, 0.303, 0.6779, 0.75, 0.6779, 0.5, 0.8219, 0.5, 0.8219, 0.75, 0.3221, 0.75, 0.178, 0.75, 0.178, 0.5, 0.3221, 0.5, 0.3221, 0.5, 0.178, 0.5, 0.625, 0.3031, 0.6779, 0.5, 0.3221, 0.75, 0.6779, 0.75, 0.625, 0.9469, 0.178, 0.75])
me_cube_030.materials.append(mat_black_009)
me_cube_030.use_remesh_fix_poles = True
me_cube_030.use_remesh_preserve_attributes = False
me_cube_030.update()
me_cube_025 = bpy.data.meshes.new('Cube.025')
me_cube_025.from_pydata([(-1.0, -1.0, -1.0), (-1.0, -1.0, 1.0), (-1.0, 1.0, -1.0), (-1.0, 1.0, 1.0), (1.0, -1.0, -1.0), (1.0, -1.0, 1.0), (1.0, 1.0, -1.0), (1.0, 1.0, 1.0)], [], [(0, 1, 3, 2), (2, 3, 7, 6), (6, 7, 5, 4), (4, 5, 1, 0), (2, 6, 4, 0), (7, 3, 1, 5)])
_uv = me_cube_025.uv_layers.new(name='CarteUV')
_uv.uv.foreach_set('vector', [0.375, 0.0, 0.625, 0.0, 0.625, 0.25, 0.375, 0.25, 0.375, 0.25, 0.625, 0.25, 0.625, 0.5, 0.375, 0.5, 0.375, 0.5, 0.625, 0.5, 0.625, 0.75, 0.375, 0.75, 0.375, 0.75, 0.625, 0.75, 0.625, 1.0, 0.375, 1.0, 0.125, 0.5, 0.375, 0.5, 0.375, 0.75, 0.125, 0.75, 0.625, 0.5, 0.875, 0.5, 0.875, 0.75, 0.625, 0.75])
me_cube_025.materials.append(mat_grey_001)
me_cube_025.use_remesh_fix_poles = True
me_cube_025.use_remesh_preserve_attributes = False
me_cube_025.update()
me_cube_002 = bpy.data.meshes.new('Cube.002')
me_cube_002.from_pydata([(-1.0, -1.0, -1.0), (-1.0, -1.0, 1.0), (-1.0, 1.0, -1.0), (-1.0, 1.0, 1.0), (1.0, -1.0, -1.0), (1.0, -1.0, 1.0), (1.0, 1.0, -1.0), (1.0, 1.0, 1.0)], [], [(0, 1, 3, 2), (2, 3, 7, 6), (6, 7, 5, 4), (4, 5, 1, 0), (2, 6, 4, 0), (7, 3, 1, 5)])
_uv = me_cube_002.uv_layers.new(name='CarteUV')
_uv.uv.foreach_set('vector', [0.375, 0.0, 0.625, 0.0, 0.625, 0.25, 0.375, 0.25, 0.375, 0.25, 0.625, 0.25, 0.625, 0.5, 0.375, 0.5, 0.375, 0.5, 0.625, 0.5, 0.625, 0.75, 0.375, 0.75, 0.375, 0.75, 0.625, 0.75, 0.625, 1.0, 0.375, 1.0, 0.125, 0.5, 0.375, 0.5, 0.375, 0.75, 0.125, 0.75, 0.625, 0.5, 0.875, 0.5, 0.875, 0.75, 0.625, 0.75])
me_cube_002.materials.append(mat_grey_001)
me_cube_002.use_remesh_fix_poles = True
me_cube_002.use_remesh_preserve_attributes = False
me_cube_002.update()
me_cube_024 = bpy.data.meshes.new('Cube.024')
me_cube_024.from_pydata([(-1.0, -1.0, -1.0), (-1.0, -1.0, 1.0), (-1.0, 1.0, -1.0), (-1.0, 1.0, 1.0), (1.0, -1.0, -1.0), (1.0, -1.0, 1.0), (1.0, 1.0, -1.0), (1.0, 1.0, 1.0)], [], [(0, 1, 3, 2), (2, 3, 7, 6), (6, 7, 5, 4), (4, 5, 1, 0), (2, 6, 4, 0), (7, 3, 1, 5)])
_uv = me_cube_024.uv_layers.new(name='CarteUV')
_uv.uv.foreach_set('vector', [0.375, 0.0, 0.625, 0.0, 0.625, 0.25, 0.375, 0.25, 0.375, 0.25, 0.625, 0.25, 0.625, 0.5, 0.375, 0.5, 0.375, 0.5, 0.625, 0.5, 0.625, 0.75, 0.375, 0.75, 0.375, 0.75, 0.625, 0.75, 0.625, 1.0, 0.375, 1.0, 0.125, 0.5, 0.375, 0.5, 0.375, 0.75, 0.125, 0.75, 0.625, 0.5, 0.875, 0.5, 0.875, 0.75, 0.625, 0.75])
me_cube_024.materials.append(mat_grey_001)
me_cube_024.use_remesh_fix_poles = True
me_cube_024.use_remesh_preserve_attributes = False
me_cube_024.update()
me_cube_003 = bpy.data.meshes.new('Cube.003')
me_cube_003.from_pydata([(-1.0, -1.0, -1.0), (-1.0, -1.0, 1.0), (-1.0, 1.0, -1.0), (-1.0, 1.0, 1.0), (1.0, -1.0, -1.0), (1.0, -1.0, 1.0), (1.0, 1.0, -1.0), (1.0, 1.0, 1.0)], [], [(0, 1, 3, 2), (2, 3, 7, 6), (6, 7, 5, 4), (4, 5, 1, 0), (2, 6, 4, 0), (7, 3, 1, 5)])
_uv = me_cube_003.uv_layers.new(name='CarteUV')
_uv.uv.foreach_set('vector', [0.375, 0.0, 0.625, 0.0, 0.625, 0.25, 0.375, 0.25, 0.375, 0.25, 0.625, 0.25, 0.625, 0.5, 0.375, 0.5, 0.375, 0.5, 0.625, 0.5, 0.625, 0.75, 0.375, 0.75, 0.375, 0.75, 0.625, 0.75, 0.625, 1.0, 0.375, 1.0, 0.125, 0.5, 0.375, 0.5, 0.375, 0.75, 0.125, 0.75, 0.625, 0.5, 0.875, 0.5, 0.875, 0.75, 0.625, 0.75])
me_cube_003.materials.append(mat_grey_001)
me_cube_003.use_remesh_fix_poles = True
me_cube_003.use_remesh_preserve_attributes = False
me_cube_003.update()
me_cube_020 = bpy.data.meshes.new('Cube.020')
me_cube_020.from_pydata([(-1.0, -1.0, -1.0), (-1.0, -1.0, 1.0), (-1.0, 1.0, -1.0), (-1.0, 1.0, 1.0), (1.0, -1.0, -1.0), (1.0, -1.0, 1.0), (1.0, 1.0, -1.0), (1.0, 1.0, 1.0)], [], [(0, 1, 3, 2), (2, 3, 7, 6), (6, 7, 5, 4), (4, 5, 1, 0), (2, 6, 4, 0), (7, 3, 1, 5)])
_uv = me_cube_020.uv_layers.new(name='CarteUV')
_uv.uv.foreach_set('vector', [0.375, 0.0, 0.625, 0.0, 0.625, 0.25, 0.375, 0.25, 0.375, 0.25, 0.625, 0.25, 0.625, 0.5, 0.375, 0.5, 0.375, 0.5, 0.625, 0.5, 0.625, 0.75, 0.375, 0.75, 0.375, 0.75, 0.625, 0.75, 0.625, 1.0, 0.375, 1.0, 0.125, 0.5, 0.375, 0.5, 0.375, 0.75, 0.125, 0.75, 0.625, 0.5, 0.875, 0.5, 0.875, 0.75, 0.625, 0.75])
me_cube_020.materials.append(mat_grey_001)
me_cube_020.use_remesh_fix_poles = True
me_cube_020.use_remesh_preserve_attributes = False
me_cube_020.update()
me_cube_006 = bpy.data.meshes.new('Cube.006')
me_cube_006.from_pydata([(-1.0, -1.0, -1.0), (-1.0, -1.0, 1.0), (-1.0, 1.0, -1.0), (-1.0, 1.0, 1.0), (1.0, -1.0, -1.0), (1.0, -1.0, 1.0), (1.0, 1.0, -1.0), (1.0, 1.0, 1.0)], [], [(0, 1, 3, 2), (2, 3, 7, 6), (6, 7, 5, 4), (4, 5, 1, 0), (2, 6, 4, 0), (7, 3, 1, 5)])
_uv = me_cube_006.uv_layers.new(name='CarteUV')
_uv.uv.foreach_set('vector', [0.375, 0.0, 0.625, 0.0, 0.625, 0.25, 0.375, 0.25, 0.375, 0.25, 0.625, 0.25, 0.625, 0.5, 0.375, 0.5, 0.375, 0.5, 0.625, 0.5, 0.625, 0.75, 0.375, 0.75, 0.375, 0.75, 0.625, 0.75, 0.625, 1.0, 0.375, 1.0, 0.125, 0.5, 0.375, 0.5, 0.375, 0.75, 0.125, 0.75, 0.625, 0.5, 0.875, 0.5, 0.875, 0.75, 0.625, 0.75])
me_cube_006.materials.append(mat_grey_001)
me_cube_006.use_remesh_fix_poles = True
me_cube_006.use_remesh_preserve_attributes = False
me_cube_006.update()
me_cube_012 = bpy.data.meshes.new('Cube.012')
me_cube_012.from_pydata([(-1.0, -1.0, -0.6564), (-1.0, 1.0, -0.6983), (1.0, 1.0, -0.6983), (1.0, -1.0, -0.6564), (-1.0, 1.0, 0.6537), (1.0, 1.0, 0.6537), (1.0, -1.0, 0.5966), (-1.0, -1.0, 0.5966), (1.0, -0.02331, 0.6751), (-1.0, -0.02331, 0.6751)], [], [(1, 2, 3, 0), (7, 6, 8, 9), (1, 4, 5, 2), (4, 9, 8, 5), (0, 7, 9, 4, 1), (2, 5, 8, 6, 3), (3, 6, 7, 0)])
_uv = me_cube_012.uv_layers.new(name='CarteUV')
_uv.uv.foreach_set('vector', [0.4127, 0.25, 0.4127, 0.5, 0.4179, 0.75, 0.4179, 0.0, 0.5746, 0.0, 0.5746, 0.75, 0.5844, 0.6279, 0.5844, 0.1221, 0.4127, 0.25, 0.5817, 0.25, 0.5817, 0.5, 0.4127, 0.5, 0.5817, 0.25, 0.5844, 0.1221, 0.5844, 0.6279, 0.5817, 0.5, 0.4179, 0.0, 0.5746, 0.0, 0.5844, 0.1221, 0.5817, 0.25, 0.4127, 0.25, 0.4127, 0.5, 0.5817, 0.5, 0.5844, 0.6279, 0.5746, 0.75, 0.4179, 0.75, 0.4179, 0.75, 0.5746, 0.75, 0.5746, 1.0, 0.4179, 1.0])
me_cube_012.materials.append(mat_grey_001)
me_cube_012.use_remesh_fix_poles = True
me_cube_012.use_remesh_preserve_attributes = False
me_cube_012.update()
me_cube_014 = bpy.data.meshes.new('Cube.014')
me_cube_014.from_pydata([(-1.0, -1.0, -0.6564), (-1.0, 1.0, -0.6983), (1.0, 1.0, -0.6983), (1.0, -1.0, -0.6564), (-1.0, 1.0, 0.6537), (1.0, 1.0, 0.6537), (1.0, -1.0, 0.5966), (-1.0, -1.0, 0.5966), (1.0, -0.02331, 0.6751), (-1.0, -0.02331, 0.6751)], [], [(1, 2, 3, 0), (7, 6, 8, 9), (1, 4, 5, 2), (4, 9, 8, 5), (0, 7, 9, 4, 1), (2, 5, 8, 6, 3), (3, 6, 7, 0)])
_uv = me_cube_014.uv_layers.new(name='CarteUV')
_uv.uv.foreach_set('vector', [0.4127, 0.25, 0.4127, 0.5, 0.4179, 0.75, 0.4179, 0.0, 0.5746, 0.0, 0.5746, 0.75, 0.5844, 0.6279, 0.5844, 0.1221, 0.4127, 0.25, 0.5817, 0.25, 0.5817, 0.5, 0.4127, 0.5, 0.5817, 0.25, 0.5844, 0.1221, 0.5844, 0.6279, 0.5817, 0.5, 0.4179, 0.0, 0.5746, 0.0, 0.5844, 0.1221, 0.5817, 0.25, 0.4127, 0.25, 0.4127, 0.5, 0.5817, 0.5, 0.5844, 0.6279, 0.5746, 0.75, 0.4179, 0.75, 0.4179, 0.75, 0.5746, 0.75, 0.5746, 1.0, 0.4179, 1.0])
me_cube_014.materials.append(mat_grey_001)
me_cube_014.use_remesh_fix_poles = True
me_cube_014.use_remesh_preserve_attributes = False
me_cube_014.update()
me_cube_007 = bpy.data.meshes.new('Cube.007')
me_cube_007.from_pydata([(-1.0, -1.0, 0.6522), (-1.0, 1.0, 0.6941), (1.0, 1.0, 0.6941), (1.0, -1.0, 0.6522), (-1.0, 1.0, -0.6545), (1.0, 1.0, -0.6545), (-1.0, -1.0, -0.5824), (1.0, -1.0, -0.5824), (1.0, 0.1083, -0.6735), (-1.0, 0.1083, -0.6735), (-1.0, -1.0, -0.02112), (-1.0, 1.0, -0.08077), (1.0, 1.0, -0.08077), (1.0, -1.0, -0.02112), (-1.0, -1.0, 0.08005), (-1.0, 1.0, 0.02053), (1.0, 1.0, 0.02053), (1.0, -1.0, 0.08005)], [], [(3, 2, 1, 0), (15, 1, 2, 16), (14, 0, 1, 15), (17, 3, 0, 14), (8, 9, 4, 5), (16, 2, 3, 17), (6, 9, 8, 7), (5, 12, 13, 7, 8), (4, 11, 12, 5), (6, 10, 11, 4, 9), (7, 13, 10, 6)])
_uv = me_cube_007.uv_layers.new(name='CarteUV')
_uv.uv.foreach_set('vector', [0.5815, 0.75, 0.5868, 0.5, 0.5868, 0.25, 0.5815, 0.0, 0.5026, 0.25, 0.5868, 0.25, 0.5868, 0.5, 0.5026, 0.5, 0.51, 0.0, 0.5815, 0.0, 0.5868, 0.25, 0.5026, 0.25, 0.51, 0.75, 0.5815, 0.75, 0.5815, 1.0, 0.51, 1.0, 0.4158, 0.6115, 0.4158, 0.1385, 0.4182, 0.25, 0.4182, 0.5, 0.5026, 0.5, 0.5868, 0.5, 0.5815, 0.75, 0.51, 0.75, 0.4272, 0.0, 0.4158, 0.1385, 0.4158, 0.6115, 0.4272, 0.75, 0.4182, 0.5, 0.4899, 0.5, 0.4974, 0.75, 0.4272, 0.75, 0.4158, 0.6115, 0.4182, 0.25, 0.4899, 0.25, 0.4899, 0.5, 0.4182, 0.5, 0.4272, 0.0, 0.4974, 0.0, 0.4899, 0.25, 0.4182, 0.25, 0.4158, 0.1385, 0.4272, 0.75, 0.4974, 0.75, 0.4974, 1.0, 0.4272, 1.0])
me_cube_007.materials.append(mat_grey_001)
me_cube_007.use_remesh_fix_poles = True
me_cube_007.use_remesh_preserve_attributes = False
me_cube_007.update()
me_cube_013 = bpy.data.meshes.new('Cube.013')
me_cube_013.from_pydata([(-1.0, -1.0, 0.6522), (-1.0, 1.0, 0.6941), (1.0, 1.0, 0.6941), (1.0, -1.0, 0.6522), (-1.0, 1.0, -0.6545), (1.0, 1.0, -0.6545), (-1.0, -1.0, -0.5824), (1.0, -1.0, -0.5824), (1.0, 0.1083, -0.6735), (-1.0, 0.1083, -0.6735), (-1.0, -1.0, -0.02112), (-1.0, 1.0, -0.08077), (1.0, 1.0, -0.08077), (1.0, -1.0, -0.02112), (-1.0, -1.0, 0.08005), (-1.0, 1.0, 0.02053), (1.0, 1.0, 0.02053), (1.0, -1.0, 0.08005)], [], [(3, 2, 1, 0), (15, 1, 2, 16), (14, 0, 1, 15), (17, 3, 0, 14), (8, 9, 4, 5), (16, 2, 3, 17), (6, 9, 8, 7), (5, 12, 13, 7, 8), (4, 11, 12, 5), (6, 10, 11, 4, 9), (7, 13, 10, 6)])
_uv = me_cube_013.uv_layers.new(name='CarteUV')
_uv.uv.foreach_set('vector', [0.5815, 0.75, 0.5868, 0.5, 0.5868, 0.25, 0.5815, 0.0, 0.5026, 0.25, 0.5868, 0.25, 0.5868, 0.5, 0.5026, 0.5, 0.51, 0.0, 0.5815, 0.0, 0.5868, 0.25, 0.5026, 0.25, 0.51, 0.75, 0.5815, 0.75, 0.5815, 1.0, 0.51, 1.0, 0.4158, 0.6115, 0.4158, 0.1385, 0.4182, 0.25, 0.4182, 0.5, 0.5026, 0.5, 0.5868, 0.5, 0.5815, 0.75, 0.51, 0.75, 0.4272, 0.0, 0.4158, 0.1385, 0.4158, 0.6115, 0.4272, 0.75, 0.4182, 0.5, 0.4899, 0.5, 0.4974, 0.75, 0.4272, 0.75, 0.4158, 0.6115, 0.4182, 0.25, 0.4899, 0.25, 0.4899, 0.5, 0.4182, 0.5, 0.4272, 0.0, 0.4974, 0.0, 0.4899, 0.25, 0.4182, 0.25, 0.4158, 0.1385, 0.4272, 0.75, 0.4974, 0.75, 0.4974, 1.0, 0.4272, 1.0])
me_cube_013.materials.append(mat_grey_001)
me_cube_013.use_remesh_fix_poles = True
me_cube_013.use_remesh_preserve_attributes = False
me_cube_013.update()
me_cylindre_002 = bpy.data.meshes.new('Cylindre.002')
me_cylindre_002.from_pydata([(0.0, 0.09, -0.6), (0.0, 0.09, 0.6), (0.07036, 0.05611, -0.6), (0.07036, 0.05611, 0.6), (0.08774, -0.02003, -0.6), (0.08774, -0.02003, 0.6), (0.03905, -0.08109, -0.6), (0.03905, -0.08109, 0.6), (-0.03905, -0.08109, -0.6), (-0.03905, -0.08109, 0.6), (-0.08774, -0.02003, -0.6), (-0.08774, -0.02003, 0.6), (-0.07036, 0.05611, -0.6), (-0.07036, 0.05611, 0.6)], [], [(0, 1, 3, 2), (2, 3, 5, 4), (4, 5, 7, 6), (6, 7, 9, 8), (8, 9, 11, 10), (3, 1, 13, 11, 9, 7, 5), (10, 11, 13, 12), (12, 13, 1, 0), (0, 2, 4, 6, 8, 10, 12)])
_uv = me_cylindre_002.uv_layers.new(name='CarteUV')
_uv.uv.foreach_set('vector', [1.0, 0.5, 1.0, 1.0, 0.8571, 1.0, 0.8571, 0.5, 0.8571, 0.5, 0.8571, 1.0, 0.7143, 1.0, 0.7143, 0.5, 0.7143, 0.5, 0.7143, 1.0, 0.5714, 1.0, 0.5714, 0.5, 0.5714, 0.5, 0.5714, 1.0, 0.4286, 1.0, 0.4286, 0.5, 0.4286, 0.5, 0.4286, 1.0, 0.2857, 1.0, 0.2857, 0.5, 0.4376, 0.3996, 0.25, 0.49, 0.06236, 0.3996, 0.01602, 0.1966, 0.1459, 0.03377, 0.3541, 0.03377, 0.484, 0.1966, 0.2857, 0.5, 0.2857, 1.0, 0.1429, 1.0, 0.1429, 0.5, 0.1429, 0.5, 0.1429, 1.0, 2.98e-08, 1.0, 2.98e-08, 0.5, 0.75, 0.49, 0.9376, 0.3996, 0.984, 0.1966, 0.8541, 0.03377, 0.6459, 0.03377, 0.516, 0.1966, 0.5624, 0.3996])
me_cylindre_002.materials.append(mat_yellow_008)
me_cylindre_002.use_remesh_fix_poles = True
me_cylindre_002.use_remesh_preserve_attributes = False
me_cylindre_002.update()
me_cylindre_021 = bpy.data.meshes.new('Cylindre.021')
me_cylindre_021.from_pydata([(0.0, 0.09, -0.6), (0.0, 0.09, 0.6), (0.07036, 0.05611, -0.6), (0.07036, 0.05611, 0.6), (0.08774, -0.02003, -0.6), (0.08774, -0.02003, 0.6), (0.03905, -0.08109, -0.6), (0.03905, -0.08109, 0.6), (-0.03905, -0.08109, -0.6), (-0.03905, -0.08109, 0.6), (-0.08774, -0.02003, -0.6), (-0.08774, -0.02003, 0.6), (-0.07036, 0.05611, -0.6), (-0.07036, 0.05611, 0.6)], [], [(0, 1, 3, 2), (2, 3, 5, 4), (4, 5, 7, 6), (6, 7, 9, 8), (8, 9, 11, 10), (3, 1, 13, 11, 9, 7, 5), (10, 11, 13, 12), (12, 13, 1, 0), (0, 2, 4, 6, 8, 10, 12)])
_uv = me_cylindre_021.uv_layers.new(name='CarteUV')
_uv.uv.foreach_set('vector', [1.0, 0.5, 1.0, 1.0, 0.8571, 1.0, 0.8571, 0.5, 0.8571, 0.5, 0.8571, 1.0, 0.7143, 1.0, 0.7143, 0.5, 0.7143, 0.5, 0.7143, 1.0, 0.5714, 1.0, 0.5714, 0.5, 0.5714, 0.5, 0.5714, 1.0, 0.4286, 1.0, 0.4286, 0.5, 0.4286, 0.5, 0.4286, 1.0, 0.2857, 1.0, 0.2857, 0.5, 0.4376, 0.3996, 0.25, 0.49, 0.06236, 0.3996, 0.01602, 0.1966, 0.1459, 0.03377, 0.3541, 0.03377, 0.484, 0.1966, 0.2857, 0.5, 0.2857, 1.0, 0.1429, 1.0, 0.1429, 0.5, 0.1429, 0.5, 0.1429, 1.0, 2.98e-08, 1.0, 2.98e-08, 0.5, 0.75, 0.49, 0.9376, 0.3996, 0.984, 0.1966, 0.8541, 0.03377, 0.6459, 0.03377, 0.516, 0.1966, 0.5624, 0.3996])
me_cylindre_021.materials.append(mat_yellow_008)
me_cylindre_021.use_remesh_fix_poles = True
me_cylindre_021.use_remesh_preserve_attributes = False
me_cylindre_021.update()
me_cylindre_022 = bpy.data.meshes.new('Cylindre.022')
me_cylindre_022.from_pydata([(0.0, 0.09, -0.6), (0.0, 0.09, 0.6), (0.07036, 0.05611, -0.6), (0.07036, 0.05611, 0.6), (0.08774, -0.02003, -0.6), (0.08774, -0.02003, 0.6), (0.03905, -0.08109, -0.6), (0.03905, -0.08109, 0.6), (-0.03905, -0.08109, -0.6), (-0.03905, -0.08109, 0.6), (-0.08774, -0.02003, -0.6), (-0.08774, -0.02003, 0.6), (-0.07036, 0.05611, -0.6), (-0.07036, 0.05611, 0.6)], [], [(0, 1, 3, 2), (2, 3, 5, 4), (4, 5, 7, 6), (6, 7, 9, 8), (8, 9, 11, 10), (3, 1, 13, 11, 9, 7, 5), (10, 11, 13, 12), (12, 13, 1, 0), (0, 2, 4, 6, 8, 10, 12)])
_uv = me_cylindre_022.uv_layers.new(name='CarteUV')
_uv.uv.foreach_set('vector', [1.0, 0.5, 1.0, 1.0, 0.8571, 1.0, 0.8571, 0.5, 0.8571, 0.5, 0.8571, 1.0, 0.7143, 1.0, 0.7143, 0.5, 0.7143, 0.5, 0.7143, 1.0, 0.5714, 1.0, 0.5714, 0.5, 0.5714, 0.5, 0.5714, 1.0, 0.4286, 1.0, 0.4286, 0.5, 0.4286, 0.5, 0.4286, 1.0, 0.2857, 1.0, 0.2857, 0.5, 0.4376, 0.3996, 0.25, 0.49, 0.06236, 0.3996, 0.01602, 0.1966, 0.1459, 0.03377, 0.3541, 0.03377, 0.484, 0.1966, 0.2857, 0.5, 0.2857, 1.0, 0.1429, 1.0, 0.1429, 0.5, 0.1429, 0.5, 0.1429, 1.0, 2.98e-08, 1.0, 2.98e-08, 0.5, 0.75, 0.49, 0.9376, 0.3996, 0.984, 0.1966, 0.8541, 0.03377, 0.6459, 0.03377, 0.516, 0.1966, 0.5624, 0.3996])
me_cylindre_022.materials.append(mat_yellow_008)
me_cylindre_022.use_remesh_fix_poles = True
me_cylindre_022.use_remesh_preserve_attributes = False
me_cylindre_022.update()
me_cylindre_003 = bpy.data.meshes.new('Cylindre.003')
me_cylindre_003.from_pydata([(0.0, 0.09, -0.6), (0.0, 0.09, 0.6), (0.07036, 0.05611, -0.6), (0.07036, 0.05611, 0.6), (0.08774, -0.02003, -0.6), (0.08774, -0.02003, 0.6), (0.03905, -0.08109, -0.6), (0.03905, -0.08109, 0.6), (-0.03905, -0.08109, -0.6), (-0.03905, -0.08109, 0.6), (-0.08774, -0.02003, -0.6), (-0.08774, -0.02003, 0.6), (-0.07036, 0.05611, -0.6), (-0.07036, 0.05611, 0.6)], [], [(0, 1, 3, 2), (2, 3, 5, 4), (4, 5, 7, 6), (6, 7, 9, 8), (8, 9, 11, 10), (3, 1, 13, 11, 9, 7, 5), (10, 11, 13, 12), (12, 13, 1, 0), (0, 2, 4, 6, 8, 10, 12)])
_uv = me_cylindre_003.uv_layers.new(name='CarteUV')
_uv.uv.foreach_set('vector', [1.0, 0.5, 1.0, 1.0, 0.8571, 1.0, 0.8571, 0.5, 0.8571, 0.5, 0.8571, 1.0, 0.7143, 1.0, 0.7143, 0.5, 0.7143, 0.5, 0.7143, 1.0, 0.5714, 1.0, 0.5714, 0.5, 0.5714, 0.5, 0.5714, 1.0, 0.4286, 1.0, 0.4286, 0.5, 0.4286, 0.5, 0.4286, 1.0, 0.2857, 1.0, 0.2857, 0.5, 0.4376, 0.3996, 0.25, 0.49, 0.06236, 0.3996, 0.01602, 0.1966, 0.1459, 0.03377, 0.3541, 0.03377, 0.484, 0.1966, 0.2857, 0.5, 0.2857, 1.0, 0.1429, 1.0, 0.1429, 0.5, 0.1429, 0.5, 0.1429, 1.0, 2.98e-08, 1.0, 2.98e-08, 0.5, 0.75, 0.49, 0.9376, 0.3996, 0.984, 0.1966, 0.8541, 0.03377, 0.6459, 0.03377, 0.516, 0.1966, 0.5624, 0.3996])
me_cylindre_003.materials.append(mat_yellow_008)
me_cylindre_003.use_remesh_fix_poles = True
me_cylindre_003.use_remesh_preserve_attributes = False
me_cylindre_003.update()
me_cylindre_020 = bpy.data.meshes.new('Cylindre.020')
me_cylindre_020.from_pydata([(0.0, 0.09, -0.6), (0.0, 0.09, 0.6), (0.07036, 0.05611, -0.6), (0.07036, 0.05611, 0.6), (0.08774, -0.02003, -0.6), (0.08774, -0.02003, 0.6), (0.03905, -0.08109, -0.6), (0.03905, -0.08109, 0.6), (-0.03905, -0.08109, -0.6), (-0.03905, -0.08109, 0.6), (-0.08774, -0.02003, -0.6), (-0.08774, -0.02003, 0.6), (-0.07036, 0.05611, -0.6), (-0.07036, 0.05611, 0.6)], [], [(0, 1, 3, 2), (2, 3, 5, 4), (4, 5, 7, 6), (6, 7, 9, 8), (8, 9, 11, 10), (3, 1, 13, 11, 9, 7, 5), (10, 11, 13, 12), (12, 13, 1, 0), (0, 2, 4, 6, 8, 10, 12)])
_uv = me_cylindre_020.uv_layers.new(name='CarteUV')
_uv.uv.foreach_set('vector', [1.0, 0.5, 1.0, 1.0, 0.8571, 1.0, 0.8571, 0.5, 0.8571, 0.5, 0.8571, 1.0, 0.7143, 1.0, 0.7143, 0.5, 0.7143, 0.5, 0.7143, 1.0, 0.5714, 1.0, 0.5714, 0.5, 0.5714, 0.5, 0.5714, 1.0, 0.4286, 1.0, 0.4286, 0.5, 0.4286, 0.5, 0.4286, 1.0, 0.2857, 1.0, 0.2857, 0.5, 0.4376, 0.3996, 0.25, 0.49, 0.06236, 0.3996, 0.01602, 0.1966, 0.1459, 0.03377, 0.3541, 0.03377, 0.484, 0.1966, 0.2857, 0.5, 0.2857, 1.0, 0.1429, 1.0, 0.1429, 0.5, 0.1429, 0.5, 0.1429, 1.0, 2.98e-08, 1.0, 2.98e-08, 0.5, 0.75, 0.49, 0.9376, 0.3996, 0.984, 0.1966, 0.8541, 0.03377, 0.6459, 0.03377, 0.516, 0.1966, 0.5624, 0.3996])
me_cylindre_020.materials.append(mat_yellow_008)
me_cylindre_020.use_remesh_fix_poles = True
me_cylindre_020.use_remesh_preserve_attributes = False
me_cylindre_020.update()
me_cube_001 = bpy.data.meshes.new('Cube.001')
me_cube_001.from_pydata([(-0.5536, 1.0, -1.0), (-0.5536, 1.0, 1.0), (-0.5536, -1.0, -1.0), (-0.5536, -1.0, 1.0), (-0.1926, 1.0, -1.0), (-0.1926, -1.0, 1.0), (-0.1926, 1.0, 1.0), (-0.1926, -1.0, -1.0), (0.2381, -1.0, -1.0), (0.2381, -1.0, 1.0), (0.2381, 1.0, -1.0), (0.2381, 1.0, 1.0), (-0.1854, 1.0, 1.0), (-0.1855, -1.0, -1.0), (-0.1855, 1.0, -1.0), (-0.1854, -1.0, 1.0)], [], [(7, 5, 3, 2), (6, 1, 3, 5), (2, 3, 1, 0), (0, 4, 7, 2), (0, 1, 6, 4), (14, 12, 11, 10), (10, 11, 9, 8), (14, 10, 8, 13), (8, 9, 15, 13), (11, 12, 15, 9), (7, 4, 14, 13), (5, 15, 12, 6), (4, 6, 12, 14), (7, 13, 15, 5)])
_uv = me_cube_001.uv_layers.new(name='CarteUV')
_uv.uv.foreach_set('vector', [0.375, 0.947, 0.625, 0.947, 0.625, 0.9921, 0.375, 0.9921, 0.822, 0.5, 0.8671, 0.5, 0.8671, 0.75, 0.822, 0.75, 0.375, 0.9921, 0.625, 0.9921, 0.8671, 0.5, 0.375, 0.2579, 0.1329, 0.5, 0.178, 0.5, 0.178, 0.75, 0.1329, 0.75, 0.375, 0.2579, 0.625, 0.2579, 0.625, 0.303, 0.375, 0.303, 0.375, 0.4471, 0.625, 0.4471, 0.625, 0.5, 0.375, 0.5, 0.375, 0.5, 0.625, 0.5, 0.625, 0.75, 0.375, 0.75, 0.3221, 0.5, 0.375, 0.5, 0.375, 0.75, 0.3221, 0.75, 0.375, 0.75, 0.625, 0.75, 0.625, 0.8029, 0.375, 0.8029, 0.625, 0.5, 0.6779, 0.5, 0.6779, 0.75, 0.625, 0.75, 0.178, 0.75, 0.178, 0.5, 0.3221, 0.5, 0.3221, 0.75, 0.822, 0.75, 0.6779, 0.75, 0.6779, 0.5, 0.822, 0.5, 0.178, 0.5, 0.822, 0.5, 0.625, 0.4471, 0.3221, 0.5, 0.178, 0.75, 0.3221, 0.75, 0.625, 0.8029, 0.822, 0.75])
me_cube_001.materials.append(mat_black_009)
me_cube_001.use_remesh_fix_poles = True
me_cube_001.use_remesh_preserve_attributes = False
me_cube_001.update()
me_cube_009 = bpy.data.meshes.new('Cube.009')
me_cube_009.from_pydata([(-1.0, -1.0, -1.0), (-1.0, -1.0, 0.7825), (-1.0, 1.0, -1.0), (-1.0, 1.0, 0.7825), (1.0, -1.0, -1.0), (1.0, -1.0, 0.7825), (1.0, 1.0, -1.0), (1.0, 1.0, 0.7825)], [], [(0, 1, 3, 2), (2, 3, 7, 6), (6, 7, 5, 4), (4, 5, 1, 0), (2, 6, 4, 0), (7, 3, 1, 5)])
_uv = me_cube_009.uv_layers.new(name='CarteUV')
_uv.uv.foreach_set('vector', [0.375, 0.0, 0.625, 0.0, 0.625, 0.25, 0.375, 0.25, 0.375, 0.25, 0.625, 0.25, 0.625, 0.5, 0.375, 0.5, 0.375, 0.5, 0.625, 0.5, 0.625, 0.75, 0.375, 0.75, 0.375, 0.75, 0.625, 0.75, 0.625, 1.0, 0.375, 1.0, 0.125, 0.5, 0.375, 0.5, 0.375, 0.75, 0.125, 0.75, 0.625, 0.5, 0.875, 0.5, 0.875, 0.75, 0.625, 0.75])
me_cube_009.materials.append(mat_grey)
me_cube_009.use_remesh_fix_poles = True
me_cube_009.use_remesh_preserve_attributes = False
me_cube_009.update()
me_cube_011 = bpy.data.meshes.new('Cube.011')
me_cube_011.from_pydata([(-1.0, -1.0, -1.0), (-1.0, -1.0, 0.7825), (-1.0, 1.0, -1.0), (-1.0, 1.0, 0.7825), (1.0, -1.0, -1.0), (1.0, -1.0, 0.7825), (1.0, 1.0, -1.0), (1.0, 1.0, 0.7825)], [], [(0, 1, 3, 2), (2, 3, 7, 6), (6, 7, 5, 4), (4, 5, 1, 0), (2, 6, 4, 0), (7, 3, 1, 5)])
_uv = me_cube_011.uv_layers.new(name='CarteUV')
_uv.uv.foreach_set('vector', [0.375, 0.0, 0.625, 0.0, 0.625, 0.25, 0.375, 0.25, 0.375, 0.25, 0.625, 0.25, 0.625, 0.5, 0.375, 0.5, 0.375, 0.5, 0.625, 0.5, 0.625, 0.75, 0.375, 0.75, 0.375, 0.75, 0.625, 0.75, 0.625, 1.0, 0.375, 1.0, 0.125, 0.5, 0.375, 0.5, 0.375, 0.75, 0.125, 0.75, 0.625, 0.5, 0.875, 0.5, 0.875, 0.75, 0.625, 0.75])
me_cube_011.materials.append(mat_grey)
me_cube_011.use_remesh_fix_poles = True
me_cube_011.use_remesh_preserve_attributes = False
me_cube_011.update()
me_cube_018 = bpy.data.meshes.new('Cube.018')
me_cube_018.from_pydata([(-1.0, -1.0, -1.0), (-1.0, -1.0, 0.7825), (-1.0, 1.0, -1.0), (-1.0, 1.0, 0.7825), (1.0, -1.0, -1.0), (1.0, -1.0, 0.7825), (1.0, 1.0, -1.0), (1.0, 1.0, 0.7825)], [], [(0, 1, 3, 2), (2, 3, 7, 6), (6, 7, 5, 4), (4, 5, 1, 0), (2, 6, 4, 0), (7, 3, 1, 5)])
_uv = me_cube_018.uv_layers.new(name='CarteUV')
_uv.uv.foreach_set('vector', [0.375, 0.0, 0.625, 0.0, 0.625, 0.25, 0.375, 0.25, 0.375, 0.25, 0.625, 0.25, 0.625, 0.5, 0.375, 0.5, 0.375, 0.5, 0.625, 0.5, 0.625, 0.75, 0.375, 0.75, 0.375, 0.75, 0.625, 0.75, 0.625, 1.0, 0.375, 1.0, 0.125, 0.5, 0.375, 0.5, 0.375, 0.75, 0.125, 0.75, 0.625, 0.5, 0.875, 0.5, 0.875, 0.75, 0.625, 0.75])
me_cube_018.materials.append(mat_grey)
me_cube_018.use_remesh_fix_poles = True
me_cube_018.use_remesh_preserve_attributes = False
me_cube_018.update()
me_cube_019 = bpy.data.meshes.new('Cube.019')
me_cube_019.from_pydata([(-1.0, -1.0, -1.0), (-1.0, -1.0, 0.7825), (-1.0, 1.0, -1.0), (-1.0, 1.0, 0.7825), (1.0, -1.0, -1.0), (1.0, -1.0, 0.7825), (1.0, 1.0, -1.0), (1.0, 1.0, 0.7825)], [], [(0, 1, 3, 2), (2, 3, 7, 6), (6, 7, 5, 4), (4, 5, 1, 0), (2, 6, 4, 0), (7, 3, 1, 5)])
_uv = me_cube_019.uv_layers.new(name='CarteUV')
_uv.uv.foreach_set('vector', [0.375, 0.0, 0.625, 0.0, 0.625, 0.25, 0.375, 0.25, 0.375, 0.25, 0.625, 0.25, 0.625, 0.5, 0.375, 0.5, 0.375, 0.5, 0.625, 0.5, 0.625, 0.75, 0.375, 0.75, 0.375, 0.75, 0.625, 0.75, 0.625, 1.0, 0.375, 1.0, 0.125, 0.5, 0.375, 0.5, 0.375, 0.75, 0.125, 0.75, 0.625, 0.5, 0.875, 0.5, 0.875, 0.75, 0.625, 0.75])
me_cube_019.materials.append(mat_grey)
me_cube_019.use_remesh_fix_poles = True
me_cube_019.use_remesh_preserve_attributes = False
me_cube_019.update()
me_cube_008 = bpy.data.meshes.new('Cube.008')
me_cube_008.from_pydata([(-1.0, -1.0, -1.0), (-1.0, -1.0, 1.0), (-1.0, 1.0, -1.0), (-1.0, 1.0, 1.0), (1.0, -1.0, -1.0), (1.0, -1.0, 1.0), (1.0, 1.0, -1.0), (1.0, 1.0, 1.0)], [], [(0, 1, 3, 2), (2, 3, 7, 6), (6, 7, 5, 4), (4, 5, 1, 0), (2, 6, 4, 0), (7, 3, 1, 5)])
_uv = me_cube_008.uv_layers.new(name='CarteUV')
_uv.uv.foreach_set('vector', [0.375, 0.0, 0.625, 0.0, 0.625, 0.25, 0.375, 0.25, 0.375, 0.25, 0.625, 0.25, 0.625, 0.5, 0.375, 0.5, 0.375, 0.5, 0.625, 0.5, 0.625, 0.75, 0.375, 0.75, 0.375, 0.75, 0.625, 0.75, 0.625, 1.0, 0.375, 1.0, 0.125, 0.5, 0.375, 0.5, 0.375, 0.75, 0.125, 0.75, 0.625, 0.5, 0.875, 0.5, 0.875, 0.75, 0.625, 0.75])
me_cube_008.materials.append(mat_grey)
me_cube_008.use_remesh_fix_poles = True
me_cube_008.use_remesh_preserve_attributes = False
me_cube_008.update()
me_cube_021 = bpy.data.meshes.new('Cube.021')
me_cube_021.from_pydata([(-1.0, -1.0, -1.0), (-1.0, -1.0, 1.0), (-1.0, 1.0, -1.0), (-1.0, 1.0, 1.0), (1.0, -1.0, -1.0), (1.0, -1.0, 1.0), (1.0, 1.0, -1.0), (1.0, 1.0, 1.0)], [], [(0, 1, 3, 2), (2, 3, 7, 6), (6, 7, 5, 4), (4, 5, 1, 0), (2, 6, 4, 0), (7, 3, 1, 5)])
_uv = me_cube_021.uv_layers.new(name='CarteUV')
_uv.uv.foreach_set('vector', [0.375, 0.0, 0.625, 0.0, 0.625, 0.25, 0.375, 0.25, 0.375, 0.25, 0.625, 0.25, 0.625, 0.5, 0.375, 0.5, 0.375, 0.5, 0.625, 0.5, 0.625, 0.75, 0.375, 0.75, 0.375, 0.75, 0.625, 0.75, 0.625, 1.0, 0.375, 1.0, 0.125, 0.5, 0.375, 0.5, 0.375, 0.75, 0.125, 0.75, 0.625, 0.5, 0.875, 0.5, 0.875, 0.75, 0.625, 0.75])
me_cube_021.materials.append(mat_grey)
me_cube_021.use_remesh_fix_poles = True
me_cube_021.use_remesh_preserve_attributes = False
me_cube_021.update()
me_cube = bpy.data.meshes.new('Cube')
me_cube.from_pydata([(-1.0, -1.0, -1.0), (-1.0, -1.0, 1.0), (-1.0, 1.0, -1.0), (-1.0, 1.0, 1.0), (1.0, -1.0, -1.0), (1.0, -1.0, 1.0), (1.0, 1.0, -1.0), (1.0, 1.0, 1.0), (0.3333, 1.0, -1.0), (-0.3333, 1.0, -1.0), (-0.3333, 1.0, 1.0), (0.3333, 1.0, 1.0), (-0.3333, -1.0, -1.0), (0.3333, -1.0, -1.0), (0.3333, -1.0, 1.0), (-0.3333, -1.0, 1.0), (-1.0, -0.3333, 1.0), (-1.0, 0.3333, 1.0), (1.0, 0.3333, 1.0), (1.0, -0.3333, 1.0), (-1.0, 1.0, 0.3333), (-1.0, 1.0, -0.3333), (1.0, 1.0, 0.3333), (1.0, 1.0, -0.3333)], [], [(1, 0, 12, 13, 4, 5, 14, 15), (15, 14, 5, 19, 18, 7, 11, 10, 3, 17, 16, 1), (2, 21, 20, 3, 10, 11, 7, 22, 23, 6, 8, 9), (2, 9, 8, 6, 4, 13, 12, 0)])
_uv = me_cube.uv_layers.new(name='CarteUV')
_uv.uv.foreach_set('vector', [0.625, 1.0, 0.125, 0.75, 0.2083, 0.75, 0.2917, 0.75, 0.375, 0.75, 0.625, 0.75, 0.625, 0.8333, 0.625, 0.9167, 0.625, 0.9167, 0.625, 0.8333, 0.625, 0.75, 0.0, 0.0, 0.0, 0.0, 0.625, 0.5, 0.625, 0.4167, 0.625, 0.3333, 0.625, 0.25, 0.0, 0.0, 0.0, 0.0, 0.625, 1.0, 0.125, 0.5, 0.0, 0.0, 0.0, 0.0, 0.625, 0.25, 0.625, 0.3333, 0.625, 0.4167, 0.625, 0.5, 0.0, 0.0, 0.0, 0.0, 0.375, 0.5, 0.2917, 0.5, 0.2083, 0.5, 0.125, 0.5, 0.2083, 0.5, 0.2917, 0.5, 0.375, 0.5, 0.375, 0.75, 0.2917, 0.75, 0.2083, 0.75, 0.125, 0.75])
me_cube.materials.append(mat_blue)
me_cube.use_remesh_fix_poles = True
me_cube.use_remesh_preserve_attributes = False
me_cube.update()
me_cube_022 = bpy.data.meshes.new('Cube.022')
me_cube_022.from_pydata([(1.0, -1.0, -1.0), (1.0, -1.0, 1.0), (1.0, 1.0, -1.0), (1.0, 1.0, 1.0)], [], [(2, 3, 1, 0)])
_uv = me_cube_022.uv_layers.new(name='CarteUV')
_uv.uv.foreach_set('vector', [0.375, 0.5, 0.625, 0.5, 0.625, 0.75, 0.375, 0.75])
me_cube_022.materials.append(mat_dark_black)
me_cube_022.use_remesh_fix_poles = True
me_cube_022.use_remesh_preserve_attributes = False
me_cube_022.update()
me_cube_023 = bpy.data.meshes.new('Cube.023')
me_cube_023.from_pydata([(-1.0, -1.0, -1.0), (-1.0, -1.0, 1.0), (-1.0, 1.0, -1.0), (-1.0, 1.0, 1.0)], [], [(0, 1, 3, 2)])
_uv = me_cube_023.uv_layers.new(name='CarteUV')
_uv.uv.foreach_set('vector', [0.375, 0.0, 0.625, 0.0, 0.625, 0.25, 0.375, 0.25])
me_cube_023.materials.append(mat_dark_black)
me_cube_023.use_remesh_fix_poles = True
me_cube_023.use_remesh_preserve_attributes = False
me_cube_023.update()
me_cylindre = bpy.data.meshes.new('Cylindre')
me_cylindre.from_pydata([(0.0, 0.1, -0.25), (0.0, 0.1, 0.25), (0.01045, 0.09945, -0.25), (0.01045, 0.09945, 0.25), (0.02079, 0.09781, -0.25), (0.02079, 0.09781, 0.25), (0.0309, 0.09511, -0.25), (0.0309, 0.09511, 0.25), (0.04067, 0.09135, -0.25), (0.04067, 0.09135, 0.25), (0.05, 0.0866, -0.25), (0.05, 0.0866, 0.25), (0.05878, 0.0809, -0.25), (0.05878, 0.0809, 0.25), (0.06691, 0.07431, -0.25), (0.06691, 0.07431, 0.25), (0.07431, 0.06691, -0.25), (0.07431, 0.06691, 0.25), (0.0809, 0.05878, -0.25), (0.0809, 0.05878, 0.25), (0.0866, 0.05, -0.25), (0.0866, 0.05, 0.25), (0.09135, 0.04067, -0.25), (0.09135, 0.04067, 0.25), (0.09511, 0.0309, -0.25), (0.09511, 0.0309, 0.25), (0.09781, 0.02079, -0.25), (0.09781, 0.02079, 0.25), (0.09945, 0.01045, -0.25), (0.09945, 0.01045, 0.25), (0.1, -4.371e-09, -0.25), (0.1, -4.371e-09, 0.25), (0.09945, -0.01045, -0.25), (0.09945, -0.01045, 0.25), (0.09781, -0.02079, -0.25), (0.09781, -0.02079, 0.25), (0.09511, -0.0309, -0.25), (0.09511, -0.0309, 0.25), (0.09135, -0.04067, -0.25), (0.09135, -0.04067, 0.25), (0.0866, -0.05, -0.25), (0.0866, -0.05, 0.25), (0.0809, -0.05878, -0.25), (0.0809, -0.05878, 0.25), (0.07431, -0.06691, -0.25), (0.07431, -0.06691, 0.25), (0.06691, -0.07431, -0.25), (0.06691, -0.07431, 0.25), (0.05878, -0.0809, -0.25), (0.05878, -0.0809, 0.25), (0.05, -0.0866, -0.25), (0.05, -0.0866, 0.25), (0.04067, -0.09135, -0.25), (0.04067, -0.09135, 0.25), (0.0309, -0.09511, -0.25), (0.0309, -0.09511, 0.25), (0.02079, -0.09781, -0.25), (0.02079, -0.09781, 0.25), (0.01045, -0.09945, -0.25), (0.01045, -0.09945, 0.25), (-8.742e-09, -0.1, -0.25), (-8.742e-09, -0.1, 0.25), (-0.01045, -0.09945, -0.25), (-0.01045, -0.09945, 0.25), (-0.02079, -0.09781, -0.25), (-0.02079, -0.09781, 0.25), (-0.0309, -0.09511, -0.25), (-0.0309, -0.09511, 0.25), (-0.04067, -0.09135, -0.25), (-0.04067, -0.09135, 0.25), (-0.05, -0.0866, -0.25), (-0.05, -0.0866, 0.25), (-0.05878, -0.0809, -0.25), (-0.05878, -0.0809, 0.25), (-0.06691, -0.07431, -0.25), (-0.06691, -0.07431, 0.25), (-0.07431, -0.06691, -0.25), (-0.07431, -0.06691, 0.25), (-0.0809, -0.05878, -0.25), (-0.0809, -0.05878, 0.25), (-0.0866, -0.05, -0.25), (-0.0866, -0.05, 0.25), (-0.09135, -0.04067, -0.25), (-0.09135, -0.04067, 0.25), (-0.09511, -0.0309, -0.25), (-0.09511, -0.0309, 0.25), (-0.09781, -0.02079, -0.25), (-0.09781, -0.02079, 0.25), (-0.09945, -0.01045, -0.25), (-0.09945, -0.01045, 0.25), (-0.1, 1.192e-09, -0.25), (-0.1, 1.192e-09, 0.25), (-0.09945, 0.01045, -0.25), (-0.09945, 0.01045, 0.25), (-0.09781, 0.02079, -0.25), (-0.09781, 0.02079, 0.25), (-0.09511, 0.0309, -0.25), (-0.09511, 0.0309, 0.25), (-0.09135, 0.04067, -0.25), (-0.09135, 0.04067, 0.25), (-0.0866, 0.05, -0.25), (-0.0866, 0.05, 0.25), (-0.0809, 0.05878, -0.25), (-0.0809, 0.05878, 0.25), (-0.07431, 0.06691, -0.25), (-0.07431, 0.06691, 0.25), (-0.06691, 0.07431, -0.25), (-0.06691, 0.07431, 0.25), (-0.05878, 0.0809, -0.25), (-0.05878, 0.0809, 0.25), (-0.05, 0.0866, -0.25), (-0.05, 0.0866, 0.25), (-0.04067, 0.09135, -0.25), (-0.04067, 0.09135, 0.25), (-0.0309, 0.09511, -0.25), (-0.0309, 0.09511, 0.25), (-0.02079, 0.09781, -0.25), (-0.02079, 0.09781, 0.25), (-0.01045, 0.09945, -0.25), (-0.01045, 0.09945, 0.25)], [], [(0, 1, 3, 2), (2, 3, 5, 4), (4, 5, 7, 6), (6, 7, 9, 8), (8, 9, 11, 10), (10, 11, 13, 12), (12, 13, 15, 14), (14, 15, 17, 16), (16, 17, 19, 18), (18, 19, 21, 20), (20, 21, 23, 22), (22, 23, 25, 24), (24, 25, 27, 26), (26, 27, 29, 28), (28, 29, 31, 30), (30, 31, 33, 32), (32, 33, 35, 34), (34, 35, 37, 36), (36, 37, 39, 38), (38, 39, 41, 40), (40, 41, 43, 42), (42, 43, 45, 44), (44, 45, 47, 46), (46, 47, 49, 48), (48, 49, 51, 50), (50, 51, 53, 52), (52, 53, 55, 54), (54, 55, 57, 56), (56, 57, 59, 58), (58, 59, 61, 60), (60, 61, 63, 62), (62, 63, 65, 64), (64, 65, 67, 66), (66, 67, 69, 68), (68, 69, 71, 70), (70, 71, 73, 72), (72, 73, 75, 74), (74, 75, 77, 76), (76, 77, 79, 78), (78, 79, 81, 80), (80, 81, 83, 82), (82, 83, 85, 84), (84, 85, 87, 86), (86, 87, 89, 88), (88, 89, 91, 90), (90, 91, 93, 92), (92, 93, 95, 94), (94, 95, 97, 96), (96, 97, 99, 98), (98, 99, 101, 100), (100, 101, 103, 102), (102, 103, 105, 104), (104, 105, 107, 106), (106, 107, 109, 108), (108, 109, 111, 110), (110, 111, 113, 112), (112, 113, 115, 114), (114, 115, 117, 116), (3, 1, 119, 117, 115, 113, 111, 109, 107, 105, 103, 101, 99, 97, 95, 93, 91, 89, 87, 85, 83, 81, 79, 77, 75, 73, 71, 69, 67, 65, 63, 61, 59, 57, 55, 53, 51, 49, 47, 45, 43, 41, 39, 37, 35, 33, 31, 29, 27, 25, 23, 21, 19, 17, 15, 13, 11, 9, 7, 5), (116, 117, 119, 118), (118, 119, 1, 0), (0, 2, 4, 6, 8, 10, 12, 14, 16, 18, 20, 22, 24, 26, 28, 30, 32, 34, 36, 38, 40, 42, 44, 46, 48, 50, 52, 54, 56, 58, 60, 62, 64, 66, 68, 70, 72, 74, 76, 78, 80, 82, 84, 86, 88, 90, 92, 94, 96, 98, 100, 102, 104, 106, 108, 110, 112, 114, 116, 118)])
_uv = me_cylindre.uv_layers.new(name='CarteUV')
_uv.uv.foreach_set('vector', [1.0, 0.5, 1.0, 1.0, 0.9833, 1.0, 0.9833, 0.5, 0.9833, 0.5, 0.9833, 1.0, 0.9667, 1.0, 0.9667, 0.5, 0.9667, 0.5, 0.9667, 1.0, 0.95, 1.0, 0.95, 0.5, 0.95, 0.5, 0.95, 1.0, 0.9333, 1.0, 0.9333, 0.5, 0.9333, 0.5, 0.9333, 1.0, 0.9167, 1.0, 0.9167, 0.5, 0.9167, 0.5, 0.9167, 1.0, 0.9, 1.0, 0.9, 0.5, 0.9, 0.5, 0.9, 1.0, 0.8833, 1.0, 0.8833, 0.5, 0.8833, 0.5, 0.8833, 1.0, 0.8667, 1.0, 0.8667, 0.5, 0.8667, 0.5, 0.8667, 1.0, 0.85, 1.0, 0.85, 0.5, 0.85, 0.5, 0.85, 1.0, 0.8333, 1.0, 0.8333, 0.5, 0.8333, 0.5, 0.8333, 1.0, 0.8167, 1.0, 0.8167, 0.5, 0.8167, 0.5, 0.8167, 1.0, 0.8, 1.0, 0.8, 0.5, 0.8, 0.5, 0.8, 1.0, 0.7833, 1.0, 0.7833, 0.5, 0.7833, 0.5, 0.7833, 1.0, 0.7667, 1.0, 0.7667, 0.5, 0.7667, 0.5, 0.7667, 1.0, 0.75, 1.0, 0.75, 0.5, 0.75, 0.5, 0.75, 1.0, 0.7333, 1.0, 0.7333, 0.5, 0.7333, 0.5, 0.7333, 1.0, 0.7167, 1.0, 0.7167, 0.5, 0.7167, 0.5, 0.7167, 1.0, 0.7, 1.0, 0.7, 0.5, 0.7, 0.5, 0.7, 1.0, 0.6833, 1.0, 0.6833, 0.5, 0.6833, 0.5, 0.6833, 1.0, 0.6667, 1.0, 0.6667, 0.5, 0.6667, 0.5, 0.6667, 1.0, 0.65, 1.0, 0.65, 0.5, 0.65, 0.5, 0.65, 1.0, 0.6333, 1.0, 0.6333, 0.5, 0.6333, 0.5, 0.6333, 1.0, 0.6167, 1.0, 0.6167, 0.5, 0.6167, 0.5, 0.6167, 1.0, 0.6, 1.0, 0.6, 0.5, 0.6, 0.5, 0.6, 1.0, 0.5833, 1.0, 0.5833, 0.5, 0.5833, 0.5, 0.5833, 1.0, 0.5667, 1.0, 0.5667, 0.5, 0.5667, 0.5, 0.5667, 1.0, 0.55, 1.0, 0.55, 0.5, 0.55, 0.5, 0.55, 1.0, 0.5333, 1.0, 0.5333, 0.5, 0.5333, 0.5, 0.5333, 1.0, 0.5167, 1.0, 0.5167, 0.5, 0.5167, 0.5, 0.5167, 1.0, 0.5, 1.0, 0.5, 0.5, 0.5, 0.5, 0.5, 1.0, 0.4833, 1.0, 0.4833, 0.5, 0.4833, 0.5, 0.4833, 1.0, 0.4667, 1.0, 0.4667, 0.5, 0.4667, 0.5, 0.4667, 1.0, 0.45, 1.0, 0.45, 0.5, 0.45, 0.5, 0.45, 1.0, 0.4333, 1.0, 0.4333, 0.5, 0.4333, 0.5, 0.4333, 1.0, 0.4167, 1.0, 0.4167, 0.5, 0.4167, 0.5, 0.4167, 1.0, 0.4, 1.0, 0.4, 0.5, 0.4, 0.5, 0.4, 1.0, 0.3833, 1.0, 0.3833, 0.5, 0.3833, 0.5, 0.3833, 1.0, 0.3667, 1.0, 0.3667, 0.5, 0.3667, 0.5, 0.3667, 1.0, 0.35, 1.0, 0.35, 0.5, 0.35, 0.5, 0.35, 1.0, 0.3333, 1.0, 0.3333, 0.5, 0.3333, 0.5, 0.3333, 1.0, 0.3167, 1.0, 0.3167, 0.5, 0.3167, 0.5, 0.3167, 1.0, 0.3, 1.0, 0.3, 0.5, 0.3, 0.5, 0.3, 1.0, 0.2833, 1.0, 0.2833, 0.5, 0.2833, 0.5, 0.2833, 1.0, 0.2667, 1.0, 0.2667, 0.5, 0.2667, 0.5, 0.2667, 1.0, 0.25, 1.0, 0.25, 0.5, 0.25, 0.5, 0.25, 1.0, 0.2333, 1.0, 0.2333, 0.5, 0.2333, 0.5, 0.2333, 1.0, 0.2167, 1.0, 0.2167, 0.5, 0.2167, 0.5, 0.2167, 1.0, 0.2, 1.0, 0.2, 0.5, 0.2, 0.5, 0.2, 1.0, 0.1833, 1.0, 0.1833, 0.5, 0.1833, 0.5, 0.1833, 1.0, 0.1667, 1.0, 0.1667, 0.5, 0.1667, 0.5, 0.1667, 1.0, 0.15, 1.0, 0.15, 0.5, 0.15, 0.5, 0.15, 1.0, 0.1333, 1.0, 0.1333, 0.5, 0.1333, 0.5, 0.1333, 1.0, 0.1167, 1.0, 0.1167, 0.5, 0.1167, 0.5, 0.1167, 1.0, 0.1, 1.0, 0.1, 0.5, 0.1, 0.5, 0.1, 1.0, 0.08333, 1.0, 0.08333, 0.5, 0.08333, 0.5, 0.08333, 1.0, 0.06667, 1.0, 0.06667, 0.5, 0.06667, 0.5, 0.06667, 1.0, 0.05, 1.0, 0.05, 0.5, 0.05, 0.5, 0.05, 1.0, 0.03333, 1.0, 0.03333, 0.5, 0.2751, 0.4887, 0.25, 0.49, 0.2249, 0.4887, 0.2001, 0.4848, 0.1758, 0.4783, 0.1524, 0.4693, 0.13, 0.4578, 0.1089, 0.4442, 0.08941, 0.4284, 0.07165, 0.4106, 0.05584, 0.3911, 0.04215, 0.37, 0.03075, 0.3476, 0.02175, 0.3242, 0.01524, 0.2999, 0.01131, 0.2751, 0.01, 0.25, 0.01131, 0.2249, 0.01524, 0.2001, 0.02175, 0.1758, 0.03075, 0.1524, 0.04215, 0.13, 0.05584, 0.1089, 0.07165, 0.08941, 0.08941, 0.07165, 0.1089, 0.05584, 0.13, 0.04215, 0.1524, 0.03075, 0.1758, 0.02175, 0.2001, 0.01524, 0.2249, 0.01131, 0.25, 0.01, 0.2751, 0.01131, 0.2999, 0.01524, 0.3242, 0.02175, 0.3476, 0.03075, 0.37, 0.04215, 0.3911, 0.05584, 0.4106, 0.07165, 0.4284, 0.08941, 0.4442, 0.1089, 0.4578, 0.13, 0.4693, 0.1524, 0.4783, 0.1758, 0.4848, 0.2001, 0.4887, 0.2249, 0.49, 0.25, 0.4887, 0.2751, 0.4848, 0.2999, 0.4783, 0.3242, 0.4693, 0.3476, 0.4578, 0.37, 0.4442, 0.3911, 0.4284, 0.4106, 0.4106, 0.4284, 0.3911, 0.4442, 0.37, 0.4578, 0.3476, 0.4693, 0.3242, 0.4783, 0.2999, 0.4848, 0.03333, 0.5, 0.03333, 1.0, 0.01667, 1.0, 0.01667, 0.5, 0.01667, 0.5, 0.01667, 1.0, 2.794e-07, 1.0, 2.794e-07, 0.5, 0.75, 0.49, 0.7751, 0.4887, 0.7999, 0.4848, 0.8242, 0.4783, 0.8476, 0.4693, 0.87, 0.4578, 0.8911, 0.4442, 0.9106, 0.4284, 0.9284, 0.4106, 0.9442, 0.3911, 0.9578, 0.37, 0.9693, 0.3476, 0.9783, 0.3242, 0.9848, 0.2999, 0.9887, 0.2751, 0.99, 0.25, 0.9887, 0.2249, 0.9848, 0.2001, 0.9783, 0.1758, 0.9693, 0.1524, 0.9578, 0.13, 0.9442, 0.1089, 0.9284, 0.08941, 0.9106, 0.07165, 0.8911, 0.05584, 0.87, 0.04215, 0.8476, 0.03075, 0.8242, 0.02175, 0.7999, 0.01524, 0.7751, 0.01131, 0.75, 0.01, 0.7249, 0.01131, 0.7001, 0.01524, 0.6758, 0.02175, 0.6524, 0.03075, 0.63, 0.04215, 0.6089, 0.05584, 0.5894, 0.07165, 0.5716, 0.08941, 0.5558, 0.1089, 0.5422, 0.13, 0.5307, 0.1524, 0.5217, 0.1758, 0.5152, 0.2001, 0.5113, 0.2249, 0.51, 0.25, 0.5113, 0.2751, 0.5152, 0.2999, 0.5217, 0.3242, 0.5307, 0.3476, 0.5422, 0.37, 0.5558, 0.3911, 0.5716, 0.4106, 0.5894, 0.4284, 0.6089, 0.4442, 0.63, 0.4578, 0.6524, 0.4693, 0.6758, 0.4783, 0.7001, 0.4848, 0.7249, 0.4887])
me_cylindre.use_remesh_fix_poles = True
me_cylindre.use_remesh_preserve_attributes = False
me_cylindre.update()

# ---- objects
ob_belt_end = bpy.data.objects.new('belt_end', me_cylindre_017)
ob_belt_start = bpy.data.objects.new('belt_start', me_cylindre_001)
ob_belt_sup = bpy.data.objects.new('belt_sup', me_cube_030)
ob_foot1 = bpy.data.objects.new('foot1', me_cube_025)
ob_foot1_001 = bpy.data.objects.new('foot1.001', me_cube_002)
ob_foot2 = bpy.data.objects.new('foot2', me_cube_024)
ob_foot2_001 = bpy.data.objects.new('foot2.001', me_cube_003)
ob_foot3 = bpy.data.objects.new('foot3', me_cube_020)
ob_foot3_001 = bpy.data.objects.new('foot3.001', me_cube_006)
ob_foot4 = bpy.data.objects.new('foot4', me_cube_012)
ob_foot4_001 = bpy.data.objects.new('foot4.001', me_cube_014)
ob_foot5 = bpy.data.objects.new('foot5', me_cube_007)
ob_foot5_001 = bpy.data.objects.new('foot5.001', me_cube_013)
ob_roller1 = bpy.data.objects.new('roller1', me_cylindre_002)
ob_roller10 = bpy.data.objects.new('roller10', me_cylindre_021)
ob_roller11 = bpy.data.objects.new('roller11', me_cylindre_022)
ob_roller2 = bpy.data.objects.new('roller2', me_cylindre_003)
ob_roller9 = bpy.data.objects.new('roller9', me_cylindre_020)
ob_belt_inf_001 = bpy.data.objects.new('belt_inf.001', me_cube_001)
ob_foot2_002 = bpy.data.objects.new('foot2.002', me_cube_009)
ob_foot2_003 = bpy.data.objects.new('foot2.003', me_cube_011)
ob_foot2_005 = bpy.data.objects.new('foot2.005', me_cube_018)
ob_foot2_006 = bpy.data.objects.new('foot2.006', me_cube_019)
ob_foot3_002 = bpy.data.objects.new('foot3.002', me_cube_008)
ob_foot3_003 = bpy.data.objects.new('foot3.003', me_cube_021)
ob_machine = bpy.data.objects.new('machine', me_cube)
ob_machine_001 = bpy.data.objects.new('machine.001', me_cube_022)
ob_machine_002 = bpy.data.objects.new('machine.002', me_cube_023)
ob_cylindre = bpy.data.objects.new('Cylindre', me_cylindre)

# ---- transforms, parenting, visibility, modifiers, constraints
ob_belt_end.location = (-2.068, 0.0, 0.0)
ob_belt_end.rotation_euler = (1.571, 3.142, -0.0)
ob_belt_end.scale = (1.0, 1.0, 1.014)
ob_belt_start.location = (2.037, 0.0, 0.0)
ob_belt_start.rotation_euler = (1.571, 0.0, 0.0)
ob_belt_start.scale = (1.0, 1.0, 1.014)
ob_belt_sup.location = (-3.163, 0.0, 0.1496)
ob_belt_sup.scale = (5.209, 0.6099, 0.04794)
ob_foot1.location = (-2.042, 0.704, -0.5095)
ob_foot1.scale = (0.06283, 0.04549, 0.6063)
ob_foot1_001.location = (1.995, 0.704, -0.5095)
ob_foot1_001.scale = (0.06283, 0.04549, 0.6063)
ob_foot2.location = (-2.042, -0.6996, -0.5095)
ob_foot2.scale = (0.06283, 0.04549, 0.6063)
ob_foot2_001.location = (1.995, -0.6996, -0.5095)
ob_foot2_001.scale = (0.06283, 0.04549, 0.6063)
ob_foot3.location = (-2.042, 0.001945, -0.9524)
ob_foot3.rotation_euler = (1.571, -0.0, 0.0)
ob_foot3.scale = (0.06283, 0.04549, 0.663)
ob_foot3_001.location = (1.995, 0.001945, -0.9524)
ob_foot3_001.rotation_euler = (1.571, -0.0, 0.0)
ob_foot3_001.scale = (0.06283, 0.04549, 0.663)
ob_foot4.location = (-2.042, 0.001945, -0.5767)
ob_foot4.rotation_euler = (2.041, -0.0, 0.0)
ob_foot4.scale = (0.0281, 0.04549, 1.1)
ob_foot4_001.location = (1.995, 0.001945, -0.5767)
ob_foot4_001.rotation_euler = (2.041, -0.0, 0.0)
ob_foot4_001.scale = (0.0281, 0.04549, 1.1)
ob_foot5.location = (-2.042, 0.001945, -0.5767)
ob_foot5.rotation_euler = (1.096, -0.0, 0.0)
ob_foot5.scale = (0.0281, 0.04549, 1.1)
ob_foot5_001.location = (1.995, 0.001945, -0.5767)
ob_foot5_001.rotation_euler = (1.096, -0.0, 0.0)
ob_foot5_001.scale = (0.0281, 0.04549, 1.1)
ob_roller1.location = (-2.038, 0.0, 0.0)
ob_roller1.rotation_euler = (1.571, 0.2441, 0.0)
ob_roller1.scale = (1.055, 1.055, 1.055)
ob_roller10.location = (0.9972, 0.0, 0.0)
ob_roller10.rotation_euler = (1.571, 0.2441, 0.0)
ob_roller10.scale = (1.055, 1.055, 1.055)
ob_roller11.location = (1.997, 0.0, 0.0)
ob_roller11.rotation_euler = (1.571, 0.2441, 0.0)
ob_roller11.scale = (1.055, 1.055, 1.055)
ob_roller2.location = (-1.038, 0.0, 0.0)
ob_roller2.rotation_euler = (1.571, 0.2441, 0.0)
ob_roller2.scale = (1.055, 1.055, 1.055)
ob_roller9.location = (-0.002845, 0.0, 0.0)
ob_roller9.rotation_euler = (1.571, 0.2441, 0.0)
ob_roller9.scale = (1.055, 1.055, 1.055)
ob_belt_inf_001.location = (0.8062, 0.0, -0.1482)
ob_belt_inf_001.scale = (5.209, 0.6099, 0.04794)
ob_foot2_002.location = (0.1156, -0.7917, -0.6555)
ob_foot2_002.scale = (0.06283, 0.04549, 0.4597)
ob_foot2_003.location = (0.1156, 0.7947, -0.6555)
ob_foot2_003.scale = (0.06283, 0.04549, 0.4597)
ob_foot2_005.location = (1.077, -0.7917, -0.6555)
ob_foot2_005.scale = (0.06283, 0.04549, 0.4597)
ob_foot2_006.location = (1.077, 0.7947, -0.6555)
ob_foot2_006.scale = (0.06283, 0.04549, 0.4597)
ob_foot3_002.location = (0.1156, 0.001945, -1.07)
ob_foot3_002.rotation_euler = (1.571, -0.0, 0.0)
ob_foot3_002.scale = (0.06283, 0.04549, 0.7481)
ob_foot3_003.location = (1.077, 0.001945, -1.07)
ob_foot3_003.rotation_euler = (1.571, -0.0, 0.0)
ob_foot3_003.scale = (0.06283, 0.04549, 0.7481)
ob_machine.location = (0.6001, -3.661e-08, 0.2725)
ob_machine.scale = (0.6109, 0.8712, 0.5712)
ob_machine_001.location = (0.6001, -3.661e-08, 0.2725)
ob_machine_001.scale = (0.6109, 0.8712, 0.5712)
ob_machine_002.location = (0.6001, -3.661e-08, 0.2725)
ob_machine_002.scale = (0.6109, 0.8712, 0.5712)
ob_cylindre.location = (0.6049, -0.0004014, 0.976)
ob_cylindre.scale = (1.0, 1.0, 0.5783)

# ---- collection membership
scene.collection.objects.link(ob_belt_end)
scene.collection.objects.link(ob_belt_start)
scene.collection.objects.link(ob_belt_sup)
scene.collection.objects.link(ob_foot1)
scene.collection.objects.link(ob_foot1_001)
scene.collection.objects.link(ob_foot2)
scene.collection.objects.link(ob_foot2_001)
scene.collection.objects.link(ob_foot3)
scene.collection.objects.link(ob_foot3_001)
scene.collection.objects.link(ob_foot4)
scene.collection.objects.link(ob_foot4_001)
scene.collection.objects.link(ob_foot5)
scene.collection.objects.link(ob_foot5_001)
scene.collection.objects.link(ob_roller1)
scene.collection.objects.link(ob_roller10)
scene.collection.objects.link(ob_roller11)
scene.collection.objects.link(ob_roller2)
scene.collection.objects.link(ob_roller9)
scene.collection.objects.link(ob_belt_inf_001)
scene.collection.objects.link(ob_foot2_002)
scene.collection.objects.link(ob_foot2_003)
scene.collection.objects.link(ob_foot2_005)
scene.collection.objects.link(ob_foot2_006)
scene.collection.objects.link(ob_foot3_002)
scene.collection.objects.link(ob_foot3_003)
scene.collection.objects.link(ob_machine)
scene.collection.objects.link(ob_machine_001)
scene.collection.objects.link(ob_machine_002)
scene.collection.objects.link(ob_cylindre)

# ---- scene / render settings (as saved in the file)
scene.frame_start = 1; scene.frame_end = 180; scene.frame_set(1)
scene.render.engine = 'BLENDER_EEVEE_NEXT'
scene.cycles.sampling_pattern = 'TABULATED_SOBOL'
scene.cycles.use_light_tree = False
scene.view_settings.view_transform = 'Filmic'
bpy.context.view_layer.update()

# ---- added for rendering (the .blend has no active camera and no usable light): camera, sun
cam_auto = bpy.data.cameras.new('AutoCamera')
cam_auto.lens = 50.0
cam_auto.sensor_width = 36.0
cam_auto.clip_end = 1000.0
ob_auto_camera = bpy.data.objects.new('AutoCamera', cam_auto)
scene.collection.objects.link(ob_auto_camera)
ob_auto_camera.location = (4.90587, -5.90552, 3.93939)
ob_auto_camera.rotation_euler = (1.09748, -7.21219e-08, 0.694738)
scene.camera = ob_auto_camera
light_auto_sun = bpy.data.lights.new('AutoSun', 'SUN')
light_auto_sun.energy = 3.0
light_auto_sun.angle = 0.0523599
ob_auto_sun = bpy.data.objects.new('AutoSun', light_auto_sun)
scene.collection.objects.link(ob_auto_sun)
ob_auto_sun.rotation_euler = (0.872665, 0.174533, 0.523599)
bpy.context.view_layer.update()

